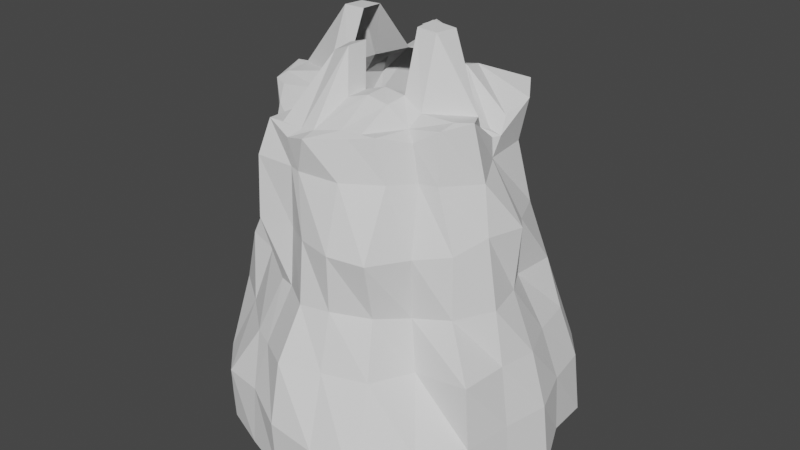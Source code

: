# Source: Tutorial_FloatingIsland.blend  (saved by Blender 3.4.6; exported with 4.5.12 LTS)
import bpy
from mathutils import Matrix  # noqa: F401  (used for matrix-valued properties, if any)

bpy.ops.wm.read_factory_settings(use_empty=True)
scene = bpy.context.scene
scene.name = 'Scene'

# ---- collections
col_collection = bpy.data.collections.new('Collection'); scene.collection.children.link(col_collection)

# ---- world
world_world = bpy.data.worlds.new('World'); scene.world = world_world
world_world.use_nodes = True; world_world.node_tree.nodes.clear()
_N = world_world.node_tree.nodes; _L = world_world.node_tree.links
n0 = _N.new('ShaderNodeOutputWorld'); n0.name = 'World Output'; n0.location = (300, 300)
n1 = _N.new('ShaderNodeBackground'); n1.name = 'Background'; n1.location = (10, 300)
n1.inputs[0].default_value = (0.05088, 0.05088, 0.05088, 1.0)
_L.new(n1.outputs[0], n0.inputs[0])
n0.is_active_output = True
world_world.color = (0.05088, 0.05088, 0.05088)
world_world.use_sun_shadow = False
world_world.sun_shadow_jitter_overblur = 0.0

# ---- meshes
me_cylinder = bpy.data.meshes.new('Cylinder')
me_cylinder.from_pydata([(0.0001131, 1.023, -1.047), (0.5162, 0.901, -1.031), (0.9169, 0.5384, -1.049), (1.062, -0.006967, -1.052), (0.9165, -0.5397, -1.094), (0.574, -0.9792, -1.092), (0.01234, -1.021, -0.9947), (-0.4835, -0.8447, -0.9751), (-0.8991, -0.5113, -1.051), (-1.008, -0.001131, -1.018), (-0.8654, 0.5051, -0.987), (-0.5288, 0.8965, -1.056), (-0.3687, 0.01511, 1.233), (-0.0581, 0.6762, 0.7577), (-0.3736, 0.3657, 0.8584), (0.2637, 0.5596, 0.7152), (-0.336, -0.3289, 0.7894), (0.5846, 0.3547, 0.8427), (0.5161, 0.02784, 0.7639), (0.5688, 0.05816, 0.7147), (0.261, 0.3471, 0.9592), (0.5245, -0.3107, 0.8476), (0.3428, 0.0387, 1.238), (0.2875, -0.5078, 0.8156), (0.3263, -0.3072, 0.8097), (-0.03165, -0.6822, 0.7817), (-0.3288, -0.604, 0.7955), (-0.04923, 0.613, 0.7618), (-0.5276, -0.34, 0.7506), (-0.002559, -0.3776, 0.9184), (-0.7452, 0.02911, 0.8478), (-0.04756, 0.3841, 1.128), (-0.5103, 0.3285, 0.7449), (-0.03094, -0.599, 0.8026), (-0.3614, 0.6296, 0.9071), (0.0007092, 1.015, -0.7157), (-0.007411, 0.8732, -0.3597), (-0.01843, 0.7325, -0.06617), (-0.06247, 0.6202, 0.2887), (-0.06155, 0.6955, 0.5688), (0.2949, 0.5999, 0.5678), (0.2415, 0.5037, 0.3298), (0.2525, 0.6061, -0.09445), (0.4022, 0.7525, -0.411), (0.4935, 0.8901, -0.704), (-0.5276, 0.8935, -0.7329), (-0.4023, 0.7826, -0.3506), (-0.3489, 0.693, -0.051), (-0.3701, 0.6632, 0.2732), (-0.381, 0.6294, 0.5712), (0.5438, 0.3344, 0.6033), (0.6248, 0.3543, 0.2689), (0.713, 0.4248, -0.07141), (0.7905, 0.4726, -0.3847), (0.8851, 0.5174, -0.6848), (0.5893, 0.04028, 0.606), (0.7909, 0.03731, 0.2887), (0.7849, -0.00363, -0.05838), (0.9275, -0.0093, -0.377), (1.017, -0.003222, -0.6902), (0.5416, -0.343, 0.5756), (0.6758, -0.3875, 0.253), (0.6952, -0.4087, -0.08967), (0.8673, -0.5121, -0.3699), (0.9037, -0.5299, -0.7175), (0.3471, -0.5033, 0.5818), (0.3856, -0.7157, 0.2345), (0.3718, -0.6405, -0.0973), (0.4433, -0.7649, -0.3903), (0.5756, -1.04, -0.8448), (-0.09131, -0.6571, 0.5864), (-0.01002, -0.733, 0.2586), (0.005255, -0.7811, -0.08769), (-0.01595, -0.9383, -0.375), (0.006176, -1.031, -0.6961), (-0.3619, -0.6655, 0.6048), (-0.3557, -0.6887, 0.2602), (-0.2708, -0.6323, -0.0977), (-0.3418, -0.7597, -0.3923), (-0.489, -0.8555, -0.6675), (-0.5618, -0.311, 0.6273), (-0.5479, -0.3921, 0.2989), (-0.7127, -0.4118, -0.05622), (-0.8197, -0.3831, -0.3923), (-0.8808, -0.4308, -0.6927), (-0.7017, 0.03049, 0.6121), (-0.6503, 0.06275, 0.2777), (-0.7744, 0.04525, -0.05567), (-0.9306, 0.005521, -0.3657), (-1.015, -0.0002307, -0.6825), (-0.51, 0.3947, 0.626), (-0.6571, 0.2459, 0.2471), (-0.6112, 0.2361, -0.06864), (-0.7513, 0.3969, -0.3689), (-0.8841, 0.5172, -0.696), (-0.6707, 0.02223, 0.8505), (-0.5079, -0.5095, -0.9949), (-0.498, -0.0008952, -0.9568), (-0.5132, 0.525, -1.014), (0.01083, -0.8856, -1.001), (-0.001176, 8.72e-05, -0.9673), (0.002101, -0.505, -0.966), (-0.0004303, 0.5051, -0.9772), (-0.001788, 0.9075, -1.067), (0.543, -0.5552, -1.047), (0.5009, -0.0006873, -0.9895), (0.5315, 0.5335, -1.014), (-0.8789, 0.01394, -1.071), (-0.1305, 0.6355, 0.7888), (-0.2283, 0.6476, 0.8669), (-0.1115, -0.6044, 0.7872), (-0.237, -0.6025, 0.7974), (-0.09732, -0.2629, 1.132), (-0.2077, -0.2454, 1.083), (-0.09931, 0.4925, 0.9467), (-0.2251, 0.491, 0.9412), (-0.24, 0.01509, 1.235), (0.2011, 0.03517, 1.252), (0.1931, 0.5326, 0.7429), (0.08969, 0.5307, 0.7618), (0.1326, 0.3363, 0.9364), (0.0663, 0.3771, 1.095), (0.2111, -0.5245, 0.8185), (0.107, -0.5487, 0.8222), (0.2129, -0.3302, 0.9148), (0.09718, -0.3417, 0.9427), (-0.04825, 0.2605, 1.13), (0.276, 0.2269, 0.9861), (0.3802, 0.1327, 0.8844), (0.5613, 0.1823, 0.7939), (0.5378, 0.08098, 0.744), (-0.3731, 0.2539, 0.8958), (-0.3665, 0.1437, 1.226), (-0.6175, 0.2148, 0.7848), (-0.6632, 0.1416, 0.8022), (-0.09926, 0.3687, 0.9465), (-0.2245, 0.3677, 0.9396), (-0.2391, 0.1447, 1.231), (0.1431, 0.2302, 1.005), (0.2405, 0.1329, 0.9106), (0.0679, 0.2628, 1.127), (-0.002148, -0.2456, 0.9209), (0.3164, -0.08453, 1.238), (0.3378, -0.222, 0.8669), (0.571, -0.07108, 0.8638), (0.543, -0.2244, 0.8727), (-0.3773, -0.1136, 0.8993), (-0.3558, -0.2196, 0.8352), (-0.6599, -0.1436, 0.8443), (-0.574, -0.2601, 0.8201), (-0.09744, -0.13, 1.132), (-0.2521, -0.1168, 0.9104), (-0.2143, -0.12, 1.094), (0.1989, -0.08511, 1.243), (0.2215, -0.2094, 0.93), (0.09779, -0.2125, 0.9482), (-0.5047, -0.3429, -0.9701), (-0.5008, -0.1726, -0.9576), (0.0007645, -0.3404, -0.965), (-0.0004332, -0.1722, -0.9657), (0.5154, -0.3502, -0.9936), (0.504, -0.1738, -0.9859), (0.9155, -0.3669, -1.095), (0.9277, -0.1886, -1.082), (-0.9051, -0.3531, -1.029), (-0.8918, -0.1797, -1.06), (-0.4965, 0.168, -0.9628), (-0.5031, 0.3451, -0.9838), (-0.001114, 0.168, -0.9674), (-0.0007325, 0.3349, -0.9662), (0.5009, 0.1668, -0.987), (0.5054, 0.3372, -0.9852), (0.876, 0.1656, -1.043), (0.8807, 0.3535, -1.044), (-0.855, 0.1648, -1.018), (-0.8598, 0.3321, -0.9801), (0.3889, -0.9833, -1.058), (0.1913, -0.9435, -1.011), (0.3342, -0.0007034, -0.9856), (0.167, -0.0002456, -0.9791), (0.3497, -0.5296, -0.9918), (0.1726, -0.513, -0.9701), (0.3363, 0.5097, -0.9852), (0.168, 0.5081, -0.9833), (0.339, 0.8844, -1.053), (0.1593, 0.8989, -1.063), (0.3357, -0.1728, -0.9798), (0.1684, -0.1726, -0.9743), (0.3381, -0.3417, -0.9714), (0.1698, -0.3408, -0.9681), (0.3341, 0.3349, -0.9745), (0.1666, 0.3346, -0.9707), (0.3336, 0.1669, -0.9816), (0.1664, 0.1676, -0.9769), (-0.2606, 0.957, -1.052), (-0.1805, -0.8705, -1.001), (-0.3282, -0.8588, -0.9857), (-0.1686, 0.8842, -1.053), (-0.3416, 0.8901, -1.062), (-0.1667, -0.5029, -0.9671), (-0.3368, -0.5049, -0.9771), (-0.1673, 5.434e-05, -0.9568), (-0.3327, -0.0004789, -0.9512), (-0.1672, 0.5076, -0.9799), (-0.3417, 0.5183, -0.9984), (-0.1678, -0.172, -0.9585), (-0.3345, -0.1721, -0.9546), (-0.1674, -0.3399, -0.9623), (-0.3351, -0.3396, -0.9613), (-0.1645, 0.3351, -0.9598), (-0.3321, 0.3388, -0.9655), (-0.1659, 0.1679, -0.9561), (-0.3304, 0.1674, -0.9529), (-0.6934, -0.4984, -1.053), (-0.5185, 0.7215, -1.065), (-0.1622, -0.7899, -1.001), (-0.1664, -0.5844, -0.9711), (0.3941, -0.8759, -1.046), (0.5856, 0.1672, -0.9917), (0.8074, 0.1748, -1.049), (0.9053, 0.008606, -1.086), (0.6139, -0.0005979, -0.9926), (-0.0003644, 0.6445, -1.002), (-0.5013, -0.6085, -1.016), (-0.3297, -0.7064, -1.018), (0.1931, -0.8686, -1.001), (0.1774, -0.6127, -0.9814), (0.7564, 0.3646, -1.07), (-0.7501, 0.351, -1.027), (0.6916, 0.561, -1.089), (0.004383, -0.6414, -0.977), (-0.1698, 0.6054, -0.9988), (-0.175, 0.8648, -1.065), (0.3409, 0.7834, -1.057), (-0.6132, 0.1694, -0.9864), (-0.8119, 0.1801, -1.037), (0.8391, -0.1703, -1.094), (0.5963, -0.1766, -0.9963), (-0.347, 0.8016, -1.07), (0.1689, 0.593, -0.9967), (0.1715, 0.8588, -1.072), (-0.6571, 0.5328, -1.051), (0.5372, 0.7011, -1.06), (-0.6157, -0.1745, -0.9968), (-0.8433, -0.1664, -1.079), (0.778, -0.3481, -1.099), (-0.6444, -8.156e-05, -0.999), (0.5801, -0.7792, -1.099), (-0.7775, -0.3391, -1.073), (0.7206, -0.5336, -1.113), (0.7458, -0.7758, -1.113), (0.3905, -0.3525, 0.7654), (0.7318, -0.7393, -0.7266), (0.548, -0.5162, -0.4069), (0.4848, -0.4667, -0.1302), (0.496, -0.4881, 0.2169), (0.4346, -0.3601, 0.5672), (0.648, -0.6581, -1.113), (0.2826, -1.015, -1.041), (0.1697, -0.5754, 0.8012), (0.2741, -1.026, -0.7411), (0.2053, -0.8544, -0.3834), (0.1759, -0.7498, -0.0803), (0.1839, -0.7651, 0.2449), (0.1501, -0.6322, 0.5833), (-0.247, -0.9335, -0.9927), (-0.1622, -0.6512, 0.7469), (-0.2401, -0.9098, -0.6518), (-0.2181, -0.8178, -0.3967), (-0.1661, -0.6684, -0.08981), (-0.1659, -0.6393, 0.2423), (-0.1549, -0.6401, 0.5891), (-0.69, -0.6822, -1.013), (-0.4426, -0.3868, 0.7219), (-0.6727, -0.6712, -0.6673), (-0.577, -0.5617, -0.3844), (-0.5147, -0.4656, -0.07186), (-0.5032, -0.4798, 0.3036), (-0.4784, -0.4372, 0.6099), (-0.5911, -0.5594, -1.033), (-0.971, -0.2681, -1.037), (-0.6728, -0.2139, 0.8226), (-0.8423, -0.2643, -0.6487), (-0.8396, -0.2656, -0.4467), (-0.8032, -0.2267, -0.04731), (-0.6364, -0.2044, 0.3247), (-0.6037, -0.2084, 0.6084), (-0.9229, 0.2462, -0.9806), (-0.6809, 0.1727, 0.7941), (-0.9293, 0.2523, -0.6859), (-0.8199, 0.2119, -0.3465), (-0.6572, 0.1463, -0.06293), (-0.6252, 0.154, 0.2683), (-0.6999, 0.1421, 0.5953), (-0.7095, 0.7082, -1.032), (-0.46, 0.42, 0.7343), (-0.7171, 0.7143, -0.7269), (-0.5916, 0.5961, -0.3716), (-0.4529, 0.505, -0.06384), (-0.4688, 0.5381, 0.2847), (-0.4572, 0.4077, 0.6272), (-0.1695, 0.6769, 0.8072), (-0.2585, 0.9518, -0.7178), (-0.2408, 0.8308, -0.3537), (-0.2083, 0.7732, -0.07797), (-0.2177, 0.7879, 0.2861), (-0.1655, 0.7123, 0.5855), (0.9905, -0.2719, -1.087), (0.6233, -0.1739, 0.8746), (0.957, -0.2647, -0.6972), (0.8883, -0.2317, -0.3726), (0.8259, -0.2181, -0.07128), (0.7426, -0.1882, 0.3028), (0.6776, -0.1401, 0.559), (0.9511, 0.2518, -1.014), (0.5915, 0.1007, 0.7163), (0.9321, 0.2495, -0.6769), (0.8306, 0.2258, -0.3863), (0.6911, 0.1696, -0.07411), (0.7236, 0.1265, 0.2833), (0.5757, 0.05728, 0.6044), (0.7521, 0.7493, -1.06), (0.4837, 0.5118, 0.8866), (0.7256, 0.7334, -0.7103), (0.6532, 0.6444, -0.3719), (0.5394, 0.5005, -0.08551), (0.4298, 0.471, 0.2775), (0.4058, 0.4773, 0.6159), (0.6151, 0.6336, -1.081), (0.2551, 0.9638, -1.048), (0.112, 0.6325, 0.6982), (0.2678, 0.9284, -0.701), (0.1959, 0.6919, -0.3742), (0.09016, 0.6029, -0.08939), (0.03511, 0.5819, 0.3434), (0.165, 0.6942, 0.5411), (-0.5945, 0.6261, -1.059)], [(164, 280), (165, 280), (196, 265), (195, 265), (177, 258), (176, 258), (184, 329), (185, 329), (174, 287), (175, 287), (172, 314), (173, 314), (163, 307), (162, 307), (149, 281), (148, 281), (134, 288), (133, 288), (110, 266), (111, 266), (123, 259), (122, 259), (144, 308), (145, 308), (130, 315), (129, 315), (119, 330), (118, 330), (108, 301), (109, 301)], [(306, 301, 13, 39), (320, 315, 19, 55), (313, 308, 21, 60), (256, 251, 23, 65), (264, 259, 25, 70), (271, 266, 26, 75), (278, 273, 28, 80), (286, 281, 30, 85), (293, 288, 32, 90), (300, 295, 34, 49), (335, 330, 15, 40), (327, 322, 17, 50), (13, 301, 34, 109, 108, 27), (321, 323, 54, 2), (323, 324, 53, 54), (324, 325, 52, 53), (325, 326, 51, 52), (326, 327, 50, 51), (329, 331, 44, 1), (331, 332, 43, 44), (332, 333, 42, 43), (333, 334, 41, 42), (334, 335, 40, 41), (294, 296, 45, 11), (296, 297, 46, 45), (297, 298, 47, 46), (298, 299, 48, 47), (299, 300, 49, 48), (287, 289, 94, 10), (289, 290, 93, 94), (290, 291, 92, 93), (291, 292, 91, 92), (292, 293, 90, 91), (280, 282, 89, 9), (282, 283, 88, 89), (283, 284, 87, 88), (284, 285, 86, 87), (285, 286, 85, 86), (272, 274, 84, 8), (274, 275, 83, 84), (275, 276, 82, 83), (276, 277, 81, 82), (277, 278, 80, 81), (265, 267, 79, 7), (267, 268, 78, 79), (268, 269, 77, 78), (269, 270, 76, 77), (270, 271, 75, 76), (258, 260, 74, 6), (260, 261, 73, 74), (261, 262, 72, 73), (262, 263, 71, 72), (263, 264, 70, 71), (250, 252, 69, 5), (252, 253, 68, 69), (253, 254, 67, 68), (254, 255, 66, 67), (255, 256, 65, 66), (307, 309, 64, 4), (309, 310, 63, 64), (310, 311, 62, 63), (311, 312, 61, 62), (312, 313, 60, 61), (314, 316, 59, 3), (316, 317, 58, 59), (317, 318, 57, 58), (318, 319, 56, 57), (319, 320, 55, 56), (11, 45, 302, 194), (302, 303, 36, 35), (303, 304, 37, 36), (304, 305, 38, 37), (305, 306, 39, 38), (17, 322, 15, 20), (19, 315, 17, 129, 130, 18), (21, 308, 19, 18, 144, 145), (23, 251, 21, 24), (25, 33, 110, 111, 26, 266), (6, 265, 7, 196, 195, 99), (250, 5, 247, 257), (3, 307, 4, 162, 163, 220), (2, 314, 3, 220, 172, 173), (321, 2, 229, 328), (194, 198, 11), (31, 27, 108, 114), (136, 115, 14, 131), (151, 116, 12, 146), (111, 113, 16, 26), (115, 109, 34, 14), (27, 119, 118, 15, 330, 13), (33, 25, 259, 23, 122, 123), (140, 121, 31, 126), (125, 29, 33, 123), (121, 119, 27, 31), (129, 17, 20, 127), (145, 143, 24, 21), (14, 34, 295, 32), (131, 14, 32, 133), (146, 12, 95, 148), (26, 16, 28, 273), (95, 134, 133, 32, 288, 30), (28, 149, 148, 95, 30, 281), (166, 97, 246, 234), (11, 214, 336, 294), (96, 223, 279, 213), (156, 96, 213, 248), (212, 202, 97, 166), (99, 177, 176, 5, 258, 6), (198, 238, 214, 11), (200, 224, 223, 96), (103, 0, 329, 1, 184, 185), (208, 200, 156), (193, 179, 100, 168), (183, 102, 222, 239), (181, 226, 230, 101), (189, 181, 101, 158), (173, 227, 229, 2), (162, 4, 249, 245), (10, 175, 174, 107, 9, 287), (107, 165, 164, 8, 280, 9), (114, 108, 109, 115), (33, 29, 112, 110), (110, 112, 113, 111), (126, 31, 114, 135), (135, 114, 115, 136), (20, 15, 118, 120), (120, 118, 119, 121), (24, 124, 122, 23), (124, 125, 123, 122), (142, 22, 117, 153), (127, 20, 120, 138), (138, 120, 121, 140), (22, 128, 139, 117), (128, 127, 138, 139), (12, 132, 134, 95), (132, 131, 133, 134), (18, 130, 128, 22), (130, 129, 127, 128), (116, 137, 132, 12), (137, 136, 131, 132), (124, 154, 155, 125), (24, 143, 154, 124), (143, 142, 153, 154), (112, 150, 152, 113), (29, 141, 150, 112), (16, 147, 149, 28), (147, 146, 148, 149), (18, 22, 142, 144), (144, 142, 143, 145), (125, 155, 141, 29), (113, 152, 147, 16), (152, 151, 146, 147), (220, 163, 236), (163, 162, 245, 236), (179, 187, 159, 100), (187, 189, 158, 159), (202, 206, 157, 97), (206, 208, 156, 157), (97, 157, 243, 246), (157, 156, 243), (220, 219, 172), (172, 219, 227, 173), (183, 191, 169, 102), (191, 193, 168, 169), (204, 210, 167), (210, 212, 166, 167), (98, 167, 228, 241), (167, 234, 235, 228), (171, 170, 192, 190), (190, 192, 193, 191), (106, 171, 182), (182, 190, 191, 183), (161, 160, 188, 186), (186, 188, 189, 187), (105, 161, 186, 178), (178, 186, 187, 179), (160, 104, 180), (188, 180, 181, 189), (104, 247, 217, 180), (180, 217, 225, 226), (106, 182, 233, 242), (182, 239, 240, 233), (170, 105, 178, 192), (192, 178, 179, 193), (169, 168, 211, 209), (209, 211, 212, 210), (102, 169, 209, 203), (203, 209, 210, 204), (159, 158, 207, 205), (205, 207, 208, 206), (100, 159, 205, 201), (201, 205, 206, 202), (158, 101, 199, 207), (207, 199, 200, 208), (101, 230, 216, 199), (199, 216, 200), (103, 232, 197), (197, 232, 238, 198), (168, 100, 201, 211), (211, 201, 202, 212), (0, 103, 197, 194), (194, 197, 198), (248, 213, 8, 164), (156, 200, 96), (245, 249, 104, 160), (233, 240, 185, 184), (239, 182, 183), (242, 328, 229, 106), (229, 227, 171, 106), (242, 233, 184, 1), (279, 223, 7, 272), (223, 224, 196, 7), (228, 235, 174, 175), (234, 167, 166), (227, 219, 218, 171), (171, 218, 170), (238, 232, 231, 204), (204, 231, 203), (217, 247, 5, 176), (241, 336, 214, 98), (219, 220, 221, 218), (218, 221, 105, 170), (241, 228, 175, 10), (226, 181, 180), (225, 217, 176, 177), (214, 238, 204, 98), (230, 226, 225, 99), (99, 225, 177), (232, 103, 222, 231), (231, 222, 102, 203), (249, 257, 247, 104), (234, 246, 107, 235), (235, 107, 174), (243, 156, 248, 244), (244, 248, 164, 165), (239, 222, 103, 240), (240, 103, 185), (236, 245, 160, 237), (237, 160, 161), (200, 216, 215, 224), (224, 215, 195, 196), (220, 236, 237, 221), (221, 237, 161, 105), (246, 243, 244, 107), (107, 244, 165), (167, 98, 204), (182, 171, 190), (180, 188, 160), (216, 230, 99, 215), (215, 99, 195), (4, 250, 257, 249), (61, 60, 256, 255), (62, 61, 255, 254), (63, 62, 254, 253), (64, 63, 253, 252), (4, 64, 252, 250), (60, 21, 251, 256), (66, 65, 264, 263), (67, 66, 263, 262), (68, 67, 262, 261), (69, 68, 261, 260), (5, 69, 260, 258), (65, 23, 259, 264), (71, 70, 271, 270), (72, 71, 270, 269), (73, 72, 269, 268), (74, 73, 268, 267), (6, 74, 267, 265), (70, 25, 266, 271), (213, 279, 272, 8), (76, 75, 278, 277), (77, 76, 277, 276), (78, 77, 276, 275), (79, 78, 275, 274), (7, 79, 274, 272), (75, 26, 273, 278), (81, 80, 286, 285), (82, 81, 285, 284), (83, 82, 284, 283), (84, 83, 283, 282), (8, 84, 282, 280), (80, 28, 281, 286), (86, 85, 293, 292), (87, 86, 292, 291), (88, 87, 291, 290), (89, 88, 290, 289), (9, 89, 289, 287), (85, 30, 288, 293), (91, 90, 300, 299), (92, 91, 299, 298), (93, 92, 298, 297), (94, 93, 297, 296), (10, 94, 296, 294), (90, 32, 295, 300), (48, 49, 306, 305), (47, 48, 305, 304), (46, 47, 304, 303), (45, 46, 303, 302), (49, 34, 301, 306), (194, 302, 35, 0), (56, 55, 313, 312), (57, 56, 312, 311), (58, 57, 311, 310), (59, 58, 310, 309), (3, 59, 309, 307), (55, 19, 308, 313), (51, 50, 320, 319), (52, 51, 319, 318), (53, 52, 318, 317), (54, 53, 317, 316), (2, 54, 316, 314), (50, 17, 315, 320), (1, 321, 328, 242), (41, 40, 327, 326), (42, 41, 326, 325), (43, 42, 325, 324), (44, 43, 324, 323), (1, 44, 323, 321), (40, 15, 322, 327), (38, 39, 335, 334), (37, 38, 334, 333), (36, 37, 333, 332), (35, 36, 332, 331), (0, 35, 331, 329), (39, 13, 330, 335), (294, 336, 241, 10)])
_uv = me_cylinder.uv_layers.new(name='UVMap')
_uv.uv.foreach_set('vector', [0.04136, 0.9003, 0.04136, 0.9804, 7.451e-08, 0.9804, 7.451e-08, 0.9003, 0.7917, 0.9003, 0.7917, 0.9804, 0.75, 0.9804, 0.75, 0.9003, 0.7083, 0.9003, 0.7083, 0.9804, 0.6667, 0.9804, 0.6667, 0.9003, 0.625, 0.9003, 0.625, 0.9804, 0.5833, 0.9804, 0.5833, 0.9003, 0.5417, 0.9003, 0.5417, 0.9804, 0.5, 0.9804, 0.5, 0.9003, 0.4585, 0.9003, 0.4585, 0.9804, 0.4167, 0.9804, 0.4167, 0.9003, 0.375, 0.9003, 0.375, 0.9804, 0.3333, 0.9804, 0.3333, 0.9003, 0.2917, 0.9003, 0.2917, 0.9804, 0.25, 0.9804, 0.25, 0.9003, 0.2083, 0.9003, 0.2083, 0.9804, 0.1667, 0.9804, 0.1667, 0.9003, 0.125, 0.9003, 0.125, 0.9804, 0.08333, 0.9804, 0.08333, 0.9003, 0.9583, 0.9003, 0.9583, 0.9804, 0.9167, 0.9804, 0.9167, 0.9003, 0.875, 0.9003, 0.875, 0.9804, 0.8333, 0.9804, 0.8333, 0.9003, 7.451e-08, 0.9804, 0.04136, 0.9804, 0.08333, 0.9804, 0.2246, 0.9804, 0.3635, 0.9804, 0.5, 0.9804, 0.875, 0.5, 0.875, 0.5801, 0.8333, 0.5801, 0.8333, 0.5, 0.875, 0.5801, 0.875, 0.6601, 0.8333, 0.6601, 0.8333, 0.5801, 0.875, 0.6601, 0.875, 0.7402, 0.8333, 0.7402, 0.8333, 0.6601, 0.875, 0.7402, 0.875, 0.8202, 0.8333, 0.8202, 0.8333, 0.7402, 0.875, 0.8202, 0.875, 0.9003, 0.8333, 0.9003, 0.8333, 0.8202, 0.9583, 0.5, 0.9583, 0.5801, 0.9167, 0.5801, 0.9167, 0.5, 0.9583, 0.5801, 0.9583, 0.6601, 0.9167, 0.6601, 0.9167, 0.5801, 0.9583, 0.6601, 0.9583, 0.7402, 0.9167, 0.7402, 0.9167, 0.6601, 0.9583, 0.7402, 0.9583, 0.8202, 0.9167, 0.8202, 0.9167, 0.7402, 0.9583, 0.8202, 0.9583, 0.9003, 0.9167, 0.9003, 0.9167, 0.8202, 0.125, 0.5, 0.125, 0.5801, 0.08333, 0.5801, 0.08333, 0.5, 0.125, 0.5801, 0.125, 0.6601, 0.08333, 0.6601, 0.08333, 0.5801, 0.125, 0.6601, 0.125, 0.7402, 0.08333, 0.7402, 0.08333, 0.6601, 0.125, 0.7402, 0.125, 0.8202, 0.08333, 0.8202, 0.08333, 0.7402, 0.125, 0.8202, 0.125, 0.9003, 0.08333, 0.9003, 0.08333, 0.8202, 0.2083, 0.5, 0.2083, 0.5801, 0.1667, 0.5801, 0.1667, 0.5, 0.2083, 0.5801, 0.2083, 0.6601, 0.1667, 0.6601, 0.1667, 0.5801, 0.2083, 0.6601, 0.2083, 0.7402, 0.1667, 0.7402, 0.1667, 0.6601, 0.2083, 0.7402, 0.2083, 0.8202, 0.1667, 0.8202, 0.1667, 0.7402, 0.2083, 0.8202, 0.2083, 0.9003, 0.1667, 0.9003, 0.1667, 0.8202, 0.2917, 0.5, 0.2917, 0.5801, 0.25, 0.5801, 0.25, 0.5, 0.2917, 0.5801, 0.2917, 0.6601, 0.25, 0.6601, 0.25, 0.5801, 0.2917, 0.6601, 0.2917, 0.7402, 0.25, 0.7402, 0.25, 0.6601, 0.2917, 0.7402, 0.2917, 0.8202, 0.25, 0.8202, 0.25, 0.7402, 0.2917, 0.8202, 0.2917, 0.9003, 0.25, 0.9003, 0.25, 0.8202, 0.375, 0.5, 0.375, 0.5801, 0.3333, 0.5801, 0.3333, 0.5, 0.375, 0.5801, 0.375, 0.6601, 0.3333, 0.6601, 0.3333, 0.5801, 0.375, 0.6601, 0.375, 0.7402, 0.3333, 0.7402, 0.3333, 0.6601, 0.375, 0.7402, 0.375, 0.8202, 0.3333, 0.8202, 0.3333, 0.7402, 0.375, 0.8202, 0.375, 0.9003, 0.3333, 0.9003, 0.3333, 0.8202, 0.4585, 0.5, 0.4585, 0.5801, 0.4167, 0.5801, 0.4167, 0.5, 0.4585, 0.5801, 0.4585, 0.6601, 0.4167, 0.6601, 0.4167, 0.5801, 0.4585, 0.6601, 0.4585, 0.7402, 0.4167, 0.7402, 0.4167, 0.6601, 0.4585, 0.7402, 0.4585, 0.8202, 0.4167, 0.8202, 0.4167, 0.7402, 0.4585, 0.8202, 0.4585, 0.9003, 0.4167, 0.9003, 0.4167, 0.8202, 0.5417, 0.5, 0.5417, 0.5801, 0.5, 0.5801, 0.5, 0.5, 0.5417, 0.5801, 0.5417, 0.6601, 0.5, 0.6601, 0.5, 0.5801, 0.5417, 0.6601, 0.5417, 0.7402, 0.5, 0.7402, 0.5, 0.6601, 0.5417, 0.7402, 0.5417, 0.8202, 0.5, 0.8202, 0.5, 0.7402, 0.5417, 0.8202, 0.5417, 0.9003, 0.5, 0.9003, 0.5, 0.8202, 0.625, 0.5, 0.625, 0.5801, 0.5833, 0.5801, 0.5833, 0.5, 0.625, 0.5801, 0.625, 0.6601, 0.5833, 0.6601, 0.5833, 0.5801, 0.625, 0.6601, 0.625, 0.7402, 0.5833, 0.7402, 0.5833, 0.6601, 0.625, 0.7402, 0.625, 0.8202, 0.5833, 0.8202, 0.5833, 0.7402, 0.625, 0.8202, 0.625, 0.9003, 0.5833, 0.9003, 0.5833, 0.8202, 0.7083, 0.5, 0.7083, 0.5801, 0.6667, 0.5801, 0.6667, 0.5, 0.7083, 0.5801, 0.7083, 0.6601, 0.6667, 0.6601, 0.6667, 0.5801, 0.7083, 0.6601, 0.7083, 0.7402, 0.6667, 0.7402, 0.6667, 0.6601, 0.7083, 0.7402, 0.7083, 0.8202, 0.6667, 0.8202, 0.6667, 0.7402, 0.7083, 0.8202, 0.7083, 0.9003, 0.6667, 0.9003, 0.6667, 0.8202, 0.7917, 0.5, 0.7917, 0.5801, 0.75, 0.5801, 0.75, 0.5, 0.7917, 0.5801, 0.7917, 0.6601, 0.75, 0.6601, 0.75, 0.5801, 0.7917, 0.6601, 0.7917, 0.7402, 0.75, 0.7402, 0.75, 0.6601, 0.7917, 0.7402, 0.7917, 0.8202, 0.75, 0.8202, 0.75, 0.7402, 0.7917, 0.8202, 0.7917, 0.9003, 0.75, 0.9003, 0.75, 0.8202, 0.08333, 0.5, 0.08333, 0.5801, 0.04136, 0.5801, 0.05395, 0.5, 0.04136, 0.5801, 0.04136, 0.6601, 7.451e-08, 0.6601, 7.451e-08, 0.5801, 0.04136, 0.6601, 0.04136, 0.7402, 7.451e-08, 0.7402, 7.451e-08, 0.6601, 0.04136, 0.7402, 0.04136, 0.8202, 7.451e-08, 0.8202, 7.451e-08, 0.7402, 0.04136, 0.8202, 0.04136, 0.9003, 7.451e-08, 0.9003, 7.451e-08, 0.8202, 0.8333, 0.9804, 0.875, 0.9804, 0.9167, 0.9804, 0.6925, 0.9804, 0.75, 0.9804, 0.7917, 0.9804, 0.8333, 0.9804, 0.7954, 0.9804, 0.7564, 0.9804, 0.7165, 0.9804, 0.6667, 0.9804, 0.7083, 0.9804, 0.75, 0.9804, 0.7165, 0.9804, 0.7007, 0.9804, 0.6841, 0.9804, 0.5833, 0.9804, 0.625, 0.9804, 0.6667, 0.9804, 0.5962, 0.9804, 0.5, 0.9804, 0.5, 0.9804, 0.4727, 0.9804, 0.4449, 0.9804, 0.4167, 0.9804, 0.4585, 0.9804, 0.5, 0.5, 0.4585, 0.5, 0.4167, 0.5, 0.4444, 0.5, 0.4722, 0.5, 0.5, 0.5, 0.625, 0.5, 0.5833, 0.5, 0.5903, 0.5, 0.6094, 0.5, 0.75, 0.5, 0.7083, 0.5, 0.6667, 0.5, 0.6829, 0.5, 0.6995, 0.5, 0.7165, 0.5, 0.8333, 0.5, 0.7917, 0.5, 0.75, 0.5, 0.7165, 0.5, 0.7554, 0.5, 0.7944, 0.5, 0.875, 0.5, 0.8333, 0.5, 0.7467, 0.5, 0.7631, 0.5, 0.05395, 0.5, 0.2302, 0.5, 0.08093, 0.5, 0.5, 0.9804, 0.5, 0.9804, 0.3635, 0.9804, 0.4369, 0.9804, 0.3873, 0.9804, 0.3728, 0.9804, 0.3075, 0.9804, 0.3295, 0.9804, 0.4234, 0.9804, 0.4174, 0.9804, 0.375, 0.9804, 0.3841, 0.9804, 0.4449, 0.9804, 0.4364, 0.9804, 0.4038, 0.9804, 0.4167, 0.9804, 0.3728, 0.9804, 0.2246, 0.9804, 0.08333, 0.9804, 0.3075, 0.9804, 0.5, 0.9804, 0.6248, 0.9804, 0.7637, 0.9804, 0.9167, 0.9804, 0.4583, 0.9804, 7.451e-08, 0.9804, 0.5, 0.9804, 0.5, 0.9804, 0.5417, 0.9804, 0.5833, 0.9804, 0.5527, 0.9804, 0.525, 0.9804, 0.5511, 0.9804, 0.5576, 0.9804, 0.5, 0.9804, 0.5, 0.9804, 0.5288, 0.9804, 0.5, 0.9804, 0.5, 0.9804, 0.525, 0.9804, 0.5576, 0.9804, 0.6248, 0.9804, 0.5, 0.9804, 0.5, 0.9804, 0.7954, 0.9804, 0.8333, 0.9804, 0.6925, 0.9804, 0.6705, 0.9804, 0.6841, 0.9804, 0.6063, 0.9804, 0.5962, 0.9804, 0.6667, 0.9804, 0.3075, 0.9804, 0.08333, 0.9804, 0.125, 0.9804, 0.1667, 0.9804, 0.3295, 0.9804, 0.3075, 0.9804, 0.1667, 0.9804, 0.2046, 0.9804, 0.3841, 0.9804, 0.375, 0.9804, 0.2835, 0.9804, 0.2993, 0.9804, 0.4167, 0.9804, 0.4038, 0.9804, 0.3333, 0.9804, 0.375, 0.9804, 0.2835, 0.9804, 0.2436, 0.9804, 0.2046, 0.9804, 0.1667, 0.9804, 0.2083, 0.9804, 0.25, 0.9804, 0.3333, 0.9804, 0.3159, 0.9804, 0.2993, 0.9804, 0.2835, 0.9804, 0.25, 0.9804, 0.2917, 0.9804, 0.3552, 0.5, 0.3768, 0.5, 0.3377, 0.5, 0.3226, 0.5, 0.09534, 0.5, 0.2094, 0.5, 0.2317, 0.5, 0.125, 0.5, 0.4044, 0.5, 0.4083, 0.5, 0.3915, 0.5, 0.3746, 0.5, 0.3954, 0.5, 0.4044, 0.5, 0.3746, 0.5, 0.3452, 0.5, 0.4035, 0.5, 0.4179, 0.5, 0.3768, 0.5, 0.3552, 0.5, 0.5, 0.5, 0.5278, 0.5, 0.5556, 0.5, 0.5833, 0.5, 0.5417, 0.5, 0.5, 0.5, 0.2302, 0.5, 0.274, 0.5, 0.2094, 0.5, 0.09534, 0.5, 0.4362, 0.5, 0.4412, 0.5, 0.4083, 0.5, 0.4044, 0.5, 0.5, 0.5, 7.451e-08, 0.5, 0.4583, 0.5, 0.9167, 0.5, 0.7778, 0.5, 0.6389, 0.5, 0.4303, 0.5, 0.4362, 0.5, 0.3954, 0.5, 0.5492, 0.5, 0.5417, 0.5, 0.5, 0.5, 0.5, 0.5, 0.5642, 0.5, 0.5, 0.5, 0.5, 0.5, 0.5804, 0.5, 0.5321, 0.5, 0.5311, 0.5, 0.5, 0.5, 0.5, 0.5, 0.5352, 0.5, 0.5321, 0.5, 0.5, 0.5, 0.5, 0.5, 0.7944, 0.5, 0.7496, 0.5, 0.7467, 0.5, 0.8333, 0.5, 0.6829, 0.5, 0.6667, 0.5, 0.6286, 0.5, 0.6562, 0.5, 0.1667, 0.5, 0.2056, 0.5, 0.2446, 0.5, 0.2835, 0.5, 0.25, 0.5, 0.2083, 0.5, 0.2835, 0.5, 0.3005, 0.5, 0.3171, 0.5, 0.3333, 0.5, 0.2917, 0.5, 0.25, 0.5, 0.4369, 0.9804, 0.3635, 0.9804, 0.2246, 0.9804, 0.3728, 0.9804, 0.5, 0.9804, 0.5, 0.9804, 0.4685, 0.9804, 0.4727, 0.9804, 0.4727, 0.9804, 0.4685, 0.9804, 0.4364, 0.9804, 0.4449, 0.9804, 0.5, 0.9804, 0.5, 0.9804, 0.4369, 0.9804, 0.4441, 0.9804, 0.4441, 0.9804, 0.4369, 0.9804, 0.3728, 0.9804, 0.3873, 0.9804, 0.6925, 0.9804, 0.9167, 0.9804, 0.7637, 0.9804, 0.6218, 0.9804, 0.6218, 0.9804, 0.7637, 0.9804, 0.6248, 0.9804, 0.5576, 0.9804, 0.5962, 0.9804, 0.5609, 0.9804, 0.5527, 0.9804, 0.5833, 0.9804, 0.5609, 0.9804, 0.5288, 0.9804, 0.525, 0.9804, 0.5527, 0.9804, 0.6159, 0.9804, 0.625, 0.9804, 0.5791, 0.9804, 0.5733, 0.9804, 0.6705, 0.9804, 0.6925, 0.9804, 0.6218, 0.9804, 0.6079, 0.9804, 0.6079, 0.9804, 0.6218, 0.9804, 0.5576, 0.9804, 0.5511, 0.9804, 0.625, 0.9804, 0.648, 0.9804, 0.5937, 0.9804, 0.5791, 0.9804, 0.648, 0.9804, 0.6705, 0.9804, 0.6079, 0.9804, 0.5937, 0.9804, 0.375, 0.9804, 0.352, 0.9804, 0.2436, 0.9804, 0.2835, 0.9804, 0.352, 0.9804, 0.3295, 0.9804, 0.2046, 0.9804, 0.2436, 0.9804, 0.7165, 0.9804, 0.7564, 0.9804, 0.648, 0.9804, 0.625, 0.9804, 0.7564, 0.9804, 0.7954, 0.9804, 0.6705, 0.9804, 0.648, 0.9804, 0.4174, 0.9804, 0.4021, 0.9804, 0.352, 0.9804, 0.375, 0.9804, 0.4021, 0.9804, 0.3873, 0.9804, 0.3295, 0.9804, 0.352, 0.9804, 0.5609, 0.9804, 0.5673, 0.9804, 0.5318, 0.9804, 0.5288, 0.9804, 0.5962, 0.9804, 0.6063, 0.9804, 0.5673, 0.9804, 0.5609, 0.9804, 0.6063, 0.9804, 0.6159, 0.9804, 0.5733, 0.9804, 0.5673, 0.9804, 0.4685, 0.9804, 0.4652, 0.9804, 0.4297, 0.9804, 0.4364, 0.9804, 0.5, 0.9804, 0.5, 0.9804, 0.4652, 0.9804, 0.4685, 0.9804, 0.4038, 0.9804, 0.3937, 0.9804, 0.3159, 0.9804, 0.3333, 0.9804, 0.3937, 0.9804, 0.3841, 0.9804, 0.2993, 0.9804, 0.3159, 0.9804, 0.7165, 0.9804, 0.625, 0.9804, 0.6159, 0.9804, 0.7007, 0.9804, 0.7007, 0.9804, 0.6159, 0.9804, 0.6063, 0.9804, 0.6841, 0.9804, 0.5288, 0.9804, 0.5318, 0.9804, 0.5, 0.9804, 0.5, 0.9804, 0.4364, 0.9804, 0.4297, 0.9804, 0.3937, 0.9804, 0.4038, 0.9804, 0.4297, 0.9804, 0.4234, 0.9804, 0.3841, 0.9804, 0.3937, 0.9804, 0.7165, 0.5, 0.6995, 0.5, 0.6828, 0.5, 0.6995, 0.5, 0.6829, 0.5, 0.6562, 0.5, 0.6828, 0.5, 0.5417, 0.5, 0.5384, 0.5, 0.5, 0.5, 0.5, 0.5, 0.5384, 0.5, 0.5352, 0.5, 0.5, 0.5, 0.5, 0.5, 0.4179, 0.5, 0.4241, 0.5, 0.3862, 0.5, 0.3768, 0.5, 0.4241, 0.5, 0.4303, 0.5, 0.3954, 0.5, 0.3862, 0.5, 0.3768, 0.5, 0.3862, 0.5, 0.3635, 0.5, 0.3377, 0.5, 0.3862, 0.5, 0.3954, 0.5, 0.3635, 0.5, 0.7054, 0.5, 0.7338, 0.5, 0.7554, 0.5, 0.7554, 0.5, 0.7338, 0.5, 0.7496, 0.5, 0.7944, 0.5, 0.5642, 0.5, 0.5567, 0.5, 0.5, 0.5, 0.5, 0.5, 0.5567, 0.5, 0.5492, 0.5, 0.5, 0.5, 0.5, 0.5, 0.3746, 0.5, 0.389, 0.5, 0.3335, 0.5, 0.389, 0.5, 0.4035, 0.5, 0.3552, 0.5, 0.3335, 0.5, 0.3119, 0.5, 0.3335, 0.5, 0.2441, 0.5, 0.2519, 0.5, 0.3335, 0.5, 0.3226, 0.5, 0.2596, 0.5, 0.2441, 0.5, 0.67, 0.5, 0.6475, 0.5, 0.5983, 0.5, 0.6133, 0.5, 0.6133, 0.5, 0.5983, 0.5, 0.5492, 0.5, 0.5567, 0.5, 0.6925, 0.5, 0.67, 0.5, 0.6283, 0.5, 0.6283, 0.5, 0.6133, 0.5, 0.5567, 0.5, 0.5642, 0.5, 0.6152, 0.5, 0.6056, 0.5, 0.5704, 0.5, 0.5768, 0.5, 0.5768, 0.5, 0.5704, 0.5, 0.5352, 0.5, 0.5384, 0.5, 0.625, 0.5, 0.6152, 0.5, 0.5768, 0.5, 0.5833, 0.5, 0.5833, 0.5, 0.5768, 0.5, 0.5384, 0.5, 0.5417, 0.5, 0.6056, 0.5, 0.5962, 0.5, 0.5641, 0.5, 0.5704, 0.5, 0.5641, 0.5, 0.5321, 0.5, 0.5352, 0.5, 0.5962, 0.5, 0.5903, 0.5, 0.5578, 0.5, 0.5641, 0.5, 0.5641, 0.5, 0.5578, 0.5, 0.5284, 0.5, 0.5311, 0.5, 0.6925, 0.5, 0.6283, 0.5, 0.7276, 0.5, 0.7795, 0.5, 0.6283, 0.5, 0.5804, 0.5, 0.6239, 0.5, 0.7276, 0.5, 0.6475, 0.5, 0.625, 0.5, 0.5833, 0.5, 0.5983, 0.5, 0.5983, 0.5, 0.5833, 0.5, 0.5417, 0.5, 0.5492, 0.5, 0.5, 0.5, 0.5, 0.5, 0.4517, 0.5, 0.4445, 0.5, 0.4445, 0.5, 0.4517, 0.5, 0.4035, 0.5, 0.389, 0.5, 0.5, 0.5, 0.5, 0.5, 0.4445, 0.5, 0.4373, 0.5, 0.4373, 0.5, 0.4445, 0.5, 0.389, 0.5, 0.3746, 0.5, 0.5, 0.5, 0.5, 0.5, 0.4651, 0.5, 0.4621, 0.5, 0.4621, 0.5, 0.4651, 0.5, 0.4303, 0.5, 0.4241, 0.5, 0.5, 0.5, 0.5, 0.5, 0.4621, 0.5, 0.4589, 0.5, 0.4589, 0.5, 0.4621, 0.5, 0.4241, 0.5, 0.4179, 0.5, 0.5, 0.5, 0.5, 0.5, 0.4681, 0.5, 0.4651, 0.5, 0.4651, 0.5, 0.4681, 0.5, 0.4362, 0.5, 0.4303, 0.5, 0.5, 0.5, 0.5, 0.5, 0.469, 0.5, 0.4681, 0.5, 0.4681, 0.5, 0.469, 0.5, 0.4362, 0.5, 0.5, 0.5, 0.3779, 0.5, 0.3651, 0.5, 0.3651, 0.5, 0.3779, 0.5, 0.274, 0.5, 0.2302, 0.5, 0.5, 0.5, 0.5, 0.5, 0.4589, 0.5, 0.4517, 0.5, 0.4517, 0.5, 0.4589, 0.5, 0.4179, 0.5, 0.4035, 0.5, 7.451e-08, 0.5, 0.5, 0.5, 0.3651, 0.5, 0.02698, 0.5, 0.02698, 0.5, 0.3651, 0.5, 0.2302, 0.5, 0.3452, 0.5, 0.3746, 0.5, 0.3333, 0.5, 0.3171, 0.5, 0.3954, 0.5, 0.4362, 0.5, 0.4044, 0.5, 0.6562, 0.5, 0.6286, 0.5, 0.5962, 0.5, 0.6056, 0.5, 0.7276, 0.5, 0.6239, 0.5, 0.6389, 0.5, 0.7778, 0.5, 0.5804, 0.5, 0.6283, 0.5, 0.5642, 0.5, 0.7795, 0.5, 0.7631, 0.5, 0.7467, 0.5, 0.6925, 0.5, 0.7467, 0.5, 0.7496, 0.5, 0.67, 0.5, 0.6925, 0.5, 0.7795, 0.5, 0.7276, 0.5, 0.7778, 0.5, 0.9167, 0.5, 0.3915, 0.5, 0.4083, 0.5, 0.4167, 0.5, 0.375, 0.5, 0.4083, 0.5, 0.4412, 0.5, 0.4444, 0.5, 0.4167, 0.5, 0.2441, 0.5, 0.2596, 0.5, 0.2446, 0.5, 0.2056, 0.5, 0.3226, 0.5, 0.3335, 0.5, 0.3552, 0.5, 0.7496, 0.5, 0.7338, 0.5, 0.6722, 0.5, 0.67, 0.5, 0.67, 0.5, 0.6722, 0.5, 0.6475, 0.5, 0.274, 0.5, 0.3779, 0.5, 0.4191, 0.5, 0.3746, 0.5, 0.3746, 0.5, 0.4191, 0.5, 0.4373, 0.5, 0.5578, 0.5, 0.5903, 0.5, 0.5833, 0.5, 0.5556, 0.5, 0.2519, 0.5, 0.2317, 0.5, 0.2094, 0.5, 0.3119, 0.5, 0.7338, 0.5, 0.7054, 0.5, 0.6531, 0.5, 0.6722, 0.5, 0.6722, 0.5, 0.6531, 0.5, 0.625, 0.5, 0.6475, 0.5, 0.2519, 0.5, 0.2441, 0.5, 0.2056, 0.5, 0.1667, 0.5, 0.5311, 0.5, 0.5321, 0.5, 0.5641, 0.5, 0.5284, 0.5, 0.5578, 0.5, 0.5556, 0.5, 0.5278, 0.5, 0.2094, 0.5, 0.274, 0.5, 0.3746, 0.5, 0.3119, 0.5, 0.5, 0.5, 0.5311, 0.5, 0.5284, 0.5, 0.5, 0.5, 0.5, 0.5, 0.5284, 0.5, 0.5278, 0.5, 0.3779, 0.5, 0.5, 0.5, 0.5, 0.5, 0.4191, 0.5, 0.4191, 0.5, 0.5, 0.5, 0.5, 0.5, 0.4373, 0.5, 0.6286, 0.5, 0.6094, 0.5, 0.5903, 0.5, 0.5962, 0.5, 0.3226, 0.5, 0.3377, 0.5, 0.2835, 0.5, 0.2596, 0.5, 0.2596, 0.5, 0.2835, 0.5, 0.2446, 0.5, 0.3635, 0.5, 0.3954, 0.5, 0.3452, 0.5, 0.3144, 0.5, 0.3144, 0.5, 0.3452, 0.5, 0.3171, 0.5, 0.3005, 0.5, 0.5804, 0.5, 0.5, 0.5, 0.5, 0.5, 0.6239, 0.5, 0.6239, 0.5, 0.5, 0.5, 0.6389, 0.5, 0.6828, 0.5, 0.6562, 0.5, 0.6056, 0.5, 0.6355, 0.5, 0.6355, 0.5, 0.6056, 0.5, 0.6152, 0.5, 0.4362, 0.5, 0.469, 0.5, 0.4715, 0.5, 0.4412, 0.5, 0.4412, 0.5, 0.4715, 0.5, 0.4722, 0.5, 0.4444, 0.5, 0.7054, 0.5, 0.6828, 0.5, 0.6355, 0.5, 0.6531, 0.5, 0.6531, 0.5, 0.6355, 0.5, 0.6152, 0.5, 0.625, 0.5, 0.3377, 0.5, 0.3635, 0.5, 0.3144, 0.5, 0.2835, 0.5, 0.2835, 0.5, 0.3144, 0.5, 0.3005, 0.5, 0.3335, 0.5, 0.3119, 0.5, 0.3746, 0.5, 0.6283, 0.5, 0.67, 0.5, 0.6133, 0.5, 0.5641, 0.5, 0.5704, 0.5, 0.6056, 0.5, 0.469, 0.5, 0.5, 0.5, 0.5, 0.5, 0.4715, 0.5, 0.4715, 0.5, 0.5, 0.5, 0.4722, 0.5, 0.6667, 0.5, 0.625, 0.5, 0.6094, 0.5, 0.6286, 0.5, 0.6667, 0.8202, 0.6667, 0.9003, 0.625, 0.9003, 0.625, 0.8202, 0.6667, 0.7402, 0.6667, 0.8202, 0.625, 0.8202, 0.625, 0.7402, 0.6667, 0.6601, 0.6667, 0.7402, 0.625, 0.7402, 0.625, 0.6601, 0.6667, 0.5801, 0.6667, 0.6601, 0.625, 0.6601, 0.625, 0.5801, 0.6667, 0.5, 0.6667, 0.5801, 0.625, 0.5801, 0.625, 0.5, 0.6667, 0.9003, 0.6667, 0.9804, 0.625, 0.9804, 0.625, 0.9003, 0.5833, 0.8202, 0.5833, 0.9003, 0.5417, 0.9003, 0.5417, 0.8202, 0.5833, 0.7402, 0.5833, 0.8202, 0.5417, 0.8202, 0.5417, 0.7402, 0.5833, 0.6601, 0.5833, 0.7402, 0.5417, 0.7402, 0.5417, 0.6601, 0.5833, 0.5801, 0.5833, 0.6601, 0.5417, 0.6601, 0.5417, 0.5801, 0.5833, 0.5, 0.5833, 0.5801, 0.5417, 0.5801, 0.5417, 0.5, 0.5833, 0.9003, 0.5833, 0.9804, 0.5417, 0.9804, 0.5417, 0.9003, 0.5, 0.8202, 0.5, 0.9003, 0.4585, 0.9003, 0.4585, 0.8202, 0.5, 0.7402, 0.5, 0.8202, 0.4585, 0.8202, 0.4585, 0.7402, 0.5, 0.6601, 0.5, 0.7402, 0.4585, 0.7402, 0.4585, 0.6601, 0.5, 0.5801, 0.5, 0.6601, 0.4585, 0.6601, 0.4585, 0.5801, 0.5, 0.5, 0.5, 0.5801, 0.4585, 0.5801, 0.4585, 0.5, 0.5, 0.9003, 0.5, 0.9804, 0.4585, 0.9804, 0.4585, 0.9003, 0.3746, 0.5, 0.3915, 0.5, 0.375, 0.5, 0.3333, 0.5, 0.4167, 0.8202, 0.4167, 0.9003, 0.375, 0.9003, 0.375, 0.8202, 0.4167, 0.7402, 0.4167, 0.8202, 0.375, 0.8202, 0.375, 0.7402, 0.4167, 0.6601, 0.4167, 0.7402, 0.375, 0.7402, 0.375, 0.6601, 0.4167, 0.5801, 0.4167, 0.6601, 0.375, 0.6601, 0.375, 0.5801, 0.4167, 0.5, 0.4167, 0.5801, 0.375, 0.5801, 0.375, 0.5, 0.4167, 0.9003, 0.4167, 0.9804, 0.375, 0.9804, 0.375, 0.9003, 0.3333, 0.8202, 0.3333, 0.9003, 0.2917, 0.9003, 0.2917, 0.8202, 0.3333, 0.7402, 0.3333, 0.8202, 0.2917, 0.8202, 0.2917, 0.7402, 0.3333, 0.6601, 0.3333, 0.7402, 0.2917, 0.7402, 0.2917, 0.6601, 0.3333, 0.5801, 0.3333, 0.6601, 0.2917, 0.6601, 0.2917, 0.5801, 0.3333, 0.5, 0.3333, 0.5801, 0.2917, 0.5801, 0.2917, 0.5, 0.3333, 0.9003, 0.3333, 0.9804, 0.2917, 0.9804, 0.2917, 0.9003, 0.25, 0.8202, 0.25, 0.9003, 0.2083, 0.9003, 0.2083, 0.8202, 0.25, 0.7402, 0.25, 0.8202, 0.2083, 0.8202, 0.2083, 0.7402, 0.25, 0.6601, 0.25, 0.7402, 0.2083, 0.7402, 0.2083, 0.6601, 0.25, 0.5801, 0.25, 0.6601, 0.2083, 0.6601, 0.2083, 0.5801, 0.25, 0.5, 0.25, 0.5801, 0.2083, 0.5801, 0.2083, 0.5, 0.25, 0.9003, 0.25, 0.9804, 0.2083, 0.9804, 0.2083, 0.9003, 0.1667, 0.8202, 0.1667, 0.9003, 0.125, 0.9003, 0.125, 0.8202, 0.1667, 0.7402, 0.1667, 0.8202, 0.125, 0.8202, 0.125, 0.7402, 0.1667, 0.6601, 0.1667, 0.7402, 0.125, 0.7402, 0.125, 0.6601, 0.1667, 0.5801, 0.1667, 0.6601, 0.125, 0.6601, 0.125, 0.5801, 0.1667, 0.5, 0.1667, 0.5801, 0.125, 0.5801, 0.125, 0.5, 0.1667, 0.9003, 0.1667, 0.9804, 0.125, 0.9804, 0.125, 0.9003, 0.08333, 0.8202, 0.08333, 0.9003, 0.04136, 0.9003, 0.04136, 0.8202, 0.08333, 0.7402, 0.08333, 0.8202, 0.04136, 0.8202, 0.04136, 0.7402, 0.08333, 0.6601, 0.08333, 0.7402, 0.04136, 0.7402, 0.04136, 0.6601, 0.08333, 0.5801, 0.08333, 0.6601, 0.04136, 0.6601, 0.04136, 0.5801, 0.08333, 0.9003, 0.08333, 0.9804, 0.04136, 0.9804, 0.04136, 0.9003, 0.04196, 0.5, 0.04136, 0.5801, 7.451e-08, 0.5801, 7.451e-08, 0.5, 0.75, 0.8202, 0.75, 0.9003, 0.7083, 0.9003, 0.7083, 0.8202, 0.75, 0.7402, 0.75, 0.8202, 0.7083, 0.8202, 0.7083, 0.7402, 0.75, 0.6601, 0.75, 0.7402, 0.7083, 0.7402, 0.7083, 0.6601, 0.75, 0.5801, 0.75, 0.6601, 0.7083, 0.6601, 0.7083, 0.5801, 0.75, 0.5, 0.75, 0.5801, 0.7083, 0.5801, 0.7083, 0.5, 0.75, 0.9003, 0.75, 0.9804, 0.7083, 0.9804, 0.7083, 0.9003, 0.8333, 0.8202, 0.8333, 0.9003, 0.7917, 0.9003, 0.7917, 0.8202, 0.8333, 0.7402, 0.8333, 0.8202, 0.7917, 0.8202, 0.7917, 0.7402, 0.8333, 0.6601, 0.8333, 0.7402, 0.7917, 0.7402, 0.7917, 0.6601, 0.8333, 0.5801, 0.8333, 0.6601, 0.7917, 0.6601, 0.7917, 0.5801, 0.8333, 0.5, 0.8333, 0.5801, 0.7917, 0.5801, 0.7917, 0.5, 0.8333, 0.9003, 0.8333, 0.9804, 0.7917, 0.9804, 0.7917, 0.9003, 0.9167, 0.5, 0.875, 0.5, 0.7631, 0.5, 0.7795, 0.5, 0.9167, 0.8202, 0.9167, 0.9003, 0.875, 0.9003, 0.875, 0.8202, 0.9167, 0.7402, 0.9167, 0.8202, 0.875, 0.8202, 0.875, 0.7402, 0.9167, 0.6601, 0.9167, 0.7402, 0.875, 0.7402, 0.875, 0.6601, 0.9167, 0.5801, 0.9167, 0.6601, 0.875, 0.6601, 0.875, 0.5801, 0.9167, 0.5, 0.9167, 0.5801, 0.875, 0.5801, 0.875, 0.5, 0.9167, 0.9003, 0.9167, 0.9804, 0.875, 0.9804, 0.875, 0.9003, 1.0, 0.8202, 1.0, 0.9003, 0.9583, 0.9003, 0.9583, 0.8202, 1.0, 0.7402, 1.0, 0.8202, 0.9583, 0.8202, 0.9583, 0.7402, 1.0, 0.6601, 1.0, 0.7402, 0.9583, 0.7402, 0.9583, 0.6601, 1.0, 0.5801, 1.0, 0.6601, 0.9583, 0.6601, 0.9583, 0.5801, 1.0, 0.5, 1.0, 0.5801, 0.9583, 0.5801, 0.9583, 0.5, 1.0, 0.9003, 1.0, 0.9804, 0.9583, 0.9804, 0.9583, 0.9003, 0.125, 0.5, 0.2317, 0.5, 0.2519, 0.5, 0.1667, 0.5])
_ca = me_cylinder.color_attributes.new('Col', 'BYTE_COLOR', 'CORNER')
_ca.data.foreach_set('color', [0.1022, 0.3663, 0.4342, 1.0, 0.09759, 0.3185, 0.4342, 1.0, 0.09306, 0.2664, 0.4342, 1.0, 0.0999, 0.3325, 0.4342, 1.0, 0.02217, 0.03955, 0.1746, 1.0, 0.02217, 0.03955, 0.1746, 1.0, 0.02217, 0.03955, 0.1746, 1.0, 0.02217, 0.03955, 0.1746, 1.0, 0.0999, 0.3278, 0.4342, 1.0, 0.09084, 0.2384, 0.4342, 1.0, 0.1022, 0.3564, 0.4342, 1.0, 0.1022, 0.3663, 0.4342, 1.0, 0.1022, 0.3663, 0.4342, 1.0, 0.1022, 0.3564, 0.4342, 1.0, 0.08228, 0.1779, 0.4125, 1.0, 0.09306, 0.2582, 0.4342, 1.0, 0.08228, 0.1714, 0.4125, 1.0, 0.02732, 0.05127, 0.1946, 1.0, 0.02217, 0.03955, 0.1746, 1.0, 0.02315, 0.04231, 0.1812, 1.0, 0.02315, 0.04231, 0.1779, 1.0, 0.0865, 0.1812, 0.4287, 1.0, 0.0865, 0.1845, 0.4342, 1.0, 0.0865, 0.1812, 0.4287, 1.0, 0.04667, 0.0999, 0.2664, 1.0, 0.03071, 0.06301, 0.2051, 1.0, 0.02217, 0.03955, 0.1746, 1.0, 0.02217, 0.03955, 0.1746, 1.0, 0.07227, 0.2346, 0.3419, 1.0, 0.1022, 0.3663, 0.4342, 1.0, 0.09306, 0.2462, 0.4342, 1.0, 0.0865, 0.1946, 0.4342, 1.0, 0.0865, 0.1845, 0.4342, 1.0, 0.08866, 0.2051, 0.4342, 1.0, 0.02217, 0.03955, 0.1746, 1.0, 0.02217, 0.03955, 0.1746, 1.0, 0.02315, 0.04231, 0.1779, 1.0, 0.03434, 0.08022, 0.2122, 1.0, 0.09531, 0.2918, 0.4342, 1.0, 0.1022, 0.3663, 0.4342, 1.0, 0.08228, 0.1779, 0.4179, 1.0, 0.08228, 0.1683, 0.402, 1.0, 0.02217, 0.03955, 0.1746, 1.0, 0.02217, 0.03955, 0.1746, 1.0, 0.0865, 0.1845, 0.4342, 1.0, 0.09084, 0.1912, 0.4397, 1.0, 0.08866, 0.1845, 0.4342, 1.0, 0.0865, 0.1845, 0.4342, 1.0, 0.09306, 0.2664, 0.4342, 1.0, 0.09759, 0.3185, 0.4342, 1.0, 0.09531, 0.2918, 0.4342, 1.0, 0.09759, 0.305, 0.4342, 1.0, 0.09759, 0.3095, 0.4342, 1.0, 0.09306, 0.2582, 0.4342, 1.0, 0.1022, 0.3663, 0.4342, 1.0, 0.09084, 0.2195, 0.4342, 1.0, 0.09306, 0.2582, 0.4342, 1.0, 0.1022, 0.3663, 0.4342, 1.0, 0.09084, 0.2195, 0.4342, 1.0, 0.08866, 0.1878, 0.4342, 1.0, 0.0865, 0.1845, 0.4287, 1.0, 0.09306, 0.2582, 0.4342, 1.0, 0.08866, 0.1878, 0.4342, 1.0, 0.08228, 0.1746, 0.4125, 1.0, 0.07819, 0.1946, 0.3663, 1.0, 0.0865, 0.1845, 0.4287, 1.0, 0.08228, 0.1746, 0.4125, 1.0, 0.08438, 0.1812, 0.4287, 1.0, 0.07227, 0.1529, 0.3763, 1.0, 0.07819, 0.1946, 0.3663, 1.0, 0.08438, 0.1812, 0.4287, 1.0, 0.0865, 0.1845, 0.4342, 1.0, 0.0865, 0.1845, 0.4342, 1.0, 0.07227, 0.1529, 0.3763, 1.0, 0.1022, 0.3613, 0.4287, 1.0, 0.06301, 0.2159, 0.2623, 1.0, 0.08438, 0.1912, 0.4287, 1.0, 0.0999, 0.3564, 0.4342, 1.0, 0.06301, 0.2159, 0.2623, 1.0, 0.06301, 0.2159, 0.2623, 1.0, 0.04817, 0.1441, 0.2384, 1.0, 0.08438, 0.1912, 0.4287, 1.0, 0.06301, 0.2159, 0.2623, 1.0, 0.04519, 0.1356, 0.2232, 1.0, 0.05951, 0.1981, 0.2542, 1.0, 0.04817, 0.1441, 0.2384, 1.0, 0.04519, 0.1356, 0.2232, 1.0, 0.06125, 0.1441, 0.3185, 1.0, 0.04231, 0.08228, 0.2542, 1.0, 0.05951, 0.1981, 0.2542, 1.0, 0.06125, 0.1441, 0.3185, 1.0, 0.08228, 0.1779, 0.4179, 1.0, 0.02217, 0.03955, 0.1746, 1.0, 0.04231, 0.08228, 0.2542, 1.0, 0.1022, 0.3663, 0.4342, 1.0, 0.06663, 0.2195, 0.2831, 1.0, 0.0865, 0.2051, 0.4342, 1.0, 0.1022, 0.3663, 0.4342, 1.0, 0.06663, 0.2195, 0.2831, 1.0, 0.05448, 0.1779, 0.2462, 1.0, 0.0865, 0.1845, 0.4342, 1.0, 0.0865, 0.2051, 0.4342, 1.0, 0.05448, 0.1779, 0.2462, 1.0, 0.02217, 0.03955, 0.1746, 1.0, 0.08438, 0.2122, 0.4072, 1.0, 0.0865, 0.1845, 0.4342, 1.0, 0.02217, 0.03955, 0.1746, 1.0, 0.0999, 0.3467, 0.4179, 1.0, 0.1022, 0.3613, 0.4342, 1.0, 0.08438, 0.2122, 0.4072, 1.0, 0.0999, 0.3467, 0.4179, 1.0, 0.02315, 0.04231, 0.1779, 1.0, 0.1022, 0.3663, 0.4342, 1.0, 0.1022, 0.3613, 0.4342, 1.0, 0.0999, 0.3564, 0.4233, 1.0, 0.06301, 0.2159, 0.2623, 1.0, 0.07819, 0.227, 0.3564, 1.0, 0.1022, 0.3663, 0.4342, 1.0, 0.06301, 0.2159, 0.2623, 1.0, 0.06301, 0.2159, 0.2623, 1.0, 0.06301, 0.2159, 0.2623, 1.0, 0.07819, 0.227, 0.3564, 1.0, 0.06301, 0.2159, 0.2623, 1.0, 0.06301, 0.2159, 0.2623, 1.0, 0.06301, 0.2159, 0.2623, 1.0, 0.06301, 0.2159, 0.2623, 1.0, 0.06301, 0.2159, 0.2623, 1.0, 0.06301, 0.2159, 0.2623, 1.0, 0.06301, 0.2159, 0.2623, 1.0, 0.06301, 0.2159, 0.2623, 1.0, 0.06301, 0.2159, 0.2623, 1.0, 0.0865, 0.1845, 0.4342, 1.0, 0.02217, 0.03955, 0.1746, 1.0, 0.06301, 0.2159, 0.2623, 1.0, 0.1022, 0.3663, 0.4342, 1.0, 0.07619, 0.1683, 0.3916, 1.0, 0.08438, 0.2086, 0.4287, 1.0, 0.1022, 0.3663, 0.4342, 1.0, 0.07619, 0.1683, 0.3916, 1.0, 0.03071, 0.05951, 0.2086, 1.0, 0.04092, 0.08866, 0.2346, 1.0, 0.08438, 0.2086, 0.4287, 1.0, 0.03071, 0.05951, 0.2086, 1.0, 0.03689, 0.07227, 0.2346, 1.0, 0.06301, 0.2122, 0.2664, 1.0, 0.04092, 0.08866, 0.2346, 1.0, 0.03689, 0.07227, 0.2346, 1.0, 0.0865, 0.1845, 0.4342, 1.0, 0.06301, 0.2159, 0.2623, 1.0, 0.06301, 0.2122, 0.2664, 1.0, 0.0865, 0.1845, 0.4342, 1.0, 0.07227, 0.2346, 0.3419, 1.0, 0.0865, 0.1946, 0.4342, 1.0, 0.06301, 0.2159, 0.2623, 1.0, 0.1022, 0.3663, 0.4342, 1.0, 0.06663, 0.2122, 0.2874, 1.0, 0.0648, 0.2195, 0.2705, 1.0, 0.1022, 0.3663, 0.4342, 1.0, 0.06663, 0.2122, 0.2874, 1.0, 0.06301, 0.2159, 0.2623, 1.0, 0.04519, 0.1144, 0.2423, 1.0, 0.0648, 0.2195, 0.2705, 1.0, 0.06301, 0.2159, 0.2623, 1.0, 0.08438, 0.1779, 0.4233, 1.0, 0.0648, 0.1356, 0.3467, 1.0, 0.04519, 0.1144, 0.2423, 1.0, 0.08438, 0.1779, 0.4233, 1.0, 0.0865, 0.1845, 0.4342, 1.0, 0.08022, 0.1683, 0.4072, 1.0, 0.0648, 0.1356, 0.3467, 1.0, 0.0865, 0.1845, 0.4342, 1.0, 0.04667, 0.0999, 0.2664, 1.0, 0.02217, 0.03955, 0.1746, 1.0, 0.08022, 0.1683, 0.4072, 1.0, 0.1022, 0.3613, 0.4342, 1.0, 0.0648, 0.2122, 0.2705, 1.0, 0.0865, 0.1845, 0.4342, 1.0, 0.0999, 0.3564, 0.4342, 1.0, 0.0648, 0.2122, 0.2705, 1.0, 0.06301, 0.2159, 0.2623, 1.0, 0.0382, 0.0865, 0.227, 1.0, 0.0865, 0.1845, 0.4342, 1.0, 0.06301, 0.2159, 0.2623, 1.0, 0.06301, 0.2159, 0.2623, 1.0, 0.04519, 0.1413, 0.227, 1.0, 0.0382, 0.0865, 0.227, 1.0, 0.06301, 0.2159, 0.2623, 1.0, 0.02519, 0.04971, 0.1812, 1.0, 0.07819, 0.162, 0.3916, 1.0, 0.04519, 0.1413, 0.227, 1.0, 0.02519, 0.04971, 0.1812, 1.0, 0.02315, 0.04231, 0.1779, 1.0, 0.0865, 0.1812, 0.4287, 1.0, 0.07819, 0.162, 0.3916, 1.0, 0.1022, 0.3663, 0.4342, 1.0, 0.09084, 0.2542, 0.4342, 1.0, 0.07619, 0.1981, 0.3712, 1.0, 0.1022, 0.3663, 0.4342, 1.0, 0.09084, 0.2542, 0.4342, 1.0, 0.0865, 0.1845, 0.4342, 1.0, 0.0648, 0.2122, 0.2664, 1.0, 0.07619, 0.1981, 0.3712, 1.0, 0.0865, 0.1845, 0.4342, 1.0, 0.0865, 0.1845, 0.4342, 1.0, 0.06301, 0.2159, 0.2664, 1.0, 0.0648, 0.2122, 0.2664, 1.0, 0.0865, 0.1845, 0.4342, 1.0, 0.0865, 0.1845, 0.4342, 1.0, 0.05781, 0.1195, 0.3185, 1.0, 0.06301, 0.2159, 0.2664, 1.0, 0.0865, 0.1845, 0.4342, 1.0, 0.08228, 0.1714, 0.4125, 1.0, 0.02315, 0.04231, 0.1812, 1.0, 0.05781, 0.1195, 0.3185, 1.0, 0.1022, 0.3663, 0.4342, 1.0, 0.06301, 0.2122, 0.2664, 1.0, 0.1022, 0.3613, 0.4342, 1.0, 0.1022, 0.3663, 0.4342, 1.0, 0.06301, 0.2122, 0.2664, 1.0, 0.02624, 0.05951, 0.1845, 1.0, 0.08438, 0.1714, 0.4125, 1.0, 0.1022, 0.3613, 0.4342, 1.0, 0.02624, 0.05951, 0.1845, 1.0, 0.02217, 0.03955, 0.1746, 1.0, 0.06848, 0.147, 0.3613, 1.0, 0.08438, 0.1714, 0.4125, 1.0, 0.02217, 0.03955, 0.1746, 1.0, 0.02315, 0.04231, 0.1779, 1.0, 0.08438, 0.1812, 0.4233, 1.0, 0.06848, 0.147, 0.3613, 1.0, 0.02315, 0.04231, 0.1779, 1.0, 0.1022, 0.3663, 0.4342, 1.0, 0.09306, 0.2582, 0.4342, 1.0, 0.08438, 0.1812, 0.4233, 1.0, 0.1022, 0.3663, 0.4342, 1.0, 0.08866, 0.1981, 0.4342, 1.0, 0.0648, 0.2195, 0.2664, 1.0, 0.1022, 0.3663, 0.4342, 1.0, 0.08866, 0.1981, 0.4342, 1.0, 0.0865, 0.1845, 0.4342, 1.0, 0.06301, 0.2159, 0.2623, 1.0, 0.0648, 0.2195, 0.2664, 1.0, 0.0865, 0.1845, 0.4342, 1.0, 0.0865, 0.1845, 0.4342, 1.0, 0.08228, 0.2789, 0.3467, 1.0, 0.06301, 0.2159, 0.2623, 1.0, 0.0865, 0.1845, 0.4342, 1.0, 0.09084, 0.2384, 0.4342, 1.0, 0.1022, 0.3663, 0.4342, 1.0, 0.08228, 0.2789, 0.3467, 1.0, 0.09084, 0.2384, 0.4342, 1.0, 0.0999, 0.3278, 0.4342, 1.0, 0.1022, 0.3663, 0.4342, 1.0, 0.1022, 0.3663, 0.4342, 1.0, 0.1022, 0.3663, 0.4342, 1.0, 0.06301, 0.2159, 0.2623, 1.0, 0.0865, 0.1878, 0.4287, 1.0, 0.1022, 0.3663, 0.4342, 1.0, 0.06301, 0.2159, 0.2623, 1.0, 0.06301, 0.2159, 0.2623, 1.0, 0.08228, 0.1912, 0.3916, 1.0, 0.0865, 0.1878, 0.4287, 1.0, 0.06301, 0.2159, 0.2623, 1.0, 0.05613, 0.1878, 0.2502, 1.0, 0.0865, 0.1812, 0.4287, 1.0, 0.08228, 0.1912, 0.3916, 1.0, 0.05613, 0.1878, 0.2502, 1.0, 0.02217, 0.03955, 0.1746, 1.0, 0.07036, 0.1441, 0.3613, 1.0, 0.0865, 0.1812, 0.4287, 1.0, 0.02217, 0.03955, 0.1746, 1.0, 0.02217, 0.03955, 0.1746, 1.0, 0.02217, 0.03955, 0.1746, 1.0, 0.07036, 0.1441, 0.3613, 1.0, 0.1022, 0.3663, 0.4342, 1.0, 0.0865, 0.2051, 0.4342, 1.0, 0.09084, 0.2346, 0.4342, 1.0, 0.1022, 0.3663, 0.4342, 1.0, 0.09084, 0.2346, 0.4342, 1.0, 0.07227, 0.1529, 0.3763, 1.0, 0.02519, 0.04519, 0.1845, 1.0, 0.08866, 0.2747, 0.4125, 1.0, 0.07227, 0.1529, 0.3763, 1.0, 0.04971, 0.1022, 0.2789, 1.0, 0.02217, 0.03955, 0.1746, 1.0, 0.02519, 0.04519, 0.1845, 1.0, 0.04971, 0.1022, 0.2789, 1.0, 0.09531, 0.3325, 0.4125, 1.0, 0.05286, 0.15, 0.2831, 1.0, 0.02217, 0.03955, 0.1746, 1.0, 0.09531, 0.3325, 0.4125, 1.0, 0.1022, 0.3663, 0.4342, 1.0, 0.0999, 0.3325, 0.4342, 1.0, 0.05286, 0.15, 0.2831, 1.0, 0.08866, 0.1845, 0.4342, 1.0, 0.09084, 0.1912, 0.4397, 1.0, 0.02217, 0.03955, 0.1746, 1.0, 0.08022, 0.1651, 0.402, 1.0, 0.02217, 0.03955, 0.1746, 1.0, 0.02217, 0.03955, 0.1746, 1.0, 0.08866, 0.1845, 0.4342, 1.0, 0.02217, 0.04092, 0.1779, 1.0, 0.02217, 0.03955, 0.1746, 1.0, 0.02217, 0.03955, 0.1746, 1.0, 0.1022, 0.3564, 0.4342, 1.0, 0.09084, 0.2384, 0.4342, 1.0, 0.02217, 0.03955, 0.1746, 1.0, 0.02217, 0.03955, 0.1746, 1.0, 0.06663, 0.147, 0.3515, 1.0, 0.09759, 0.314, 0.4342, 1.0, 0.08228, 0.1779, 0.4125, 1.0, 0.1022, 0.3564, 0.4342, 1.0, 0.1022, 0.3564, 0.4342, 1.0, 0.07227, 0.1981, 0.3515, 1.0, 0.02217, 0.03955, 0.1746, 1.0, 0.02315, 0.04231, 0.1812, 1.0, 0.07421, 0.1559, 0.3813, 1.0, 0.0865, 0.1845, 0.4342, 1.0, 0.0865, 0.1845, 0.4342, 1.0, 0.0865, 0.1812, 0.4287, 1.0, 0.1022, 0.3663, 0.4342, 1.0, 0.1022, 0.3613, 0.4342, 1.0, 0.0999, 0.3564, 0.4342, 1.0, 0.1022, 0.3663, 0.4342, 1.0, 0.1022, 0.3663, 0.4342, 1.0, 0.1022, 0.3663, 0.4342, 1.0, 0.1022, 0.3663, 0.4342, 1.0, 0.1022, 0.3663, 0.4342, 1.0, 0.1022, 0.3663, 0.4342, 1.0, 0.1022, 0.3663, 0.4342, 1.0, 0.1022, 0.3663, 0.4342, 1.0, 0.1022, 0.3663, 0.4342, 1.0, 0.1022, 0.3663, 0.4342, 1.0, 0.1022, 0.3663, 0.4342, 1.0, 0.1022, 0.3663, 0.4342, 1.0, 0.1022, 0.3663, 0.4342, 1.0, 0.1022, 0.3663, 0.4342, 1.0, 0.1022, 0.3663, 0.4342, 1.0, 0.1022, 0.3663, 0.4342, 1.0, 0.1022, 0.3663, 0.4342, 1.0, 0.1022, 0.3663, 0.4342, 1.0, 0.1022, 0.3663, 0.4342, 1.0, 0.1022, 0.3663, 0.4342, 1.0, 0.1022, 0.3663, 0.4342, 1.0, 0.1022, 0.3663, 0.4342, 1.0, 0.1022, 0.3663, 0.4342, 1.0, 0.1022, 0.3663, 0.4342, 1.0, 0.1022, 0.3663, 0.4342, 1.0, 0.1022, 0.3663, 0.4342, 1.0, 0.0865, 0.1845, 0.4342, 1.0, 0.09306, 0.2582, 0.4342, 1.0, 0.09759, 0.3095, 0.4342, 1.0, 0.0865, 0.1946, 0.4342, 1.0, 0.0865, 0.1946, 0.4342, 1.0, 0.08866, 0.2195, 0.4342, 1.0, 0.05127, 0.117, 0.2918, 1.0, 0.02217, 0.03955, 0.1746, 1.0, 0.02217, 0.03955, 0.1746, 1.0, 0.0865, 0.1845, 0.4342, 1.0, 0.0865, 0.1845, 0.4342, 1.0, 0.02315, 0.04092, 0.1779, 1.0, 0.0865, 0.1845, 0.4342, 1.0, 0.09306, 0.1912, 0.4397, 1.0, 0.06663, 0.1413, 0.3564, 1.0, 0.0865, 0.1845, 0.4342, 1.0, 0.08866, 0.2195, 0.4342, 1.0, 0.09759, 0.305, 0.4342, 1.0, 0.09531, 0.2918, 0.4342, 1.0, 0.05127, 0.117, 0.2918, 1.0, 0.09306, 0.2582, 0.4342, 1.0, 0.04817, 0.09531, 0.2747, 1.0, 0.02217, 0.03955, 0.1746, 1.0, 0.02217, 0.03955, 0.1746, 1.0, 0.08228, 0.1683, 0.402, 1.0, 0.09306, 0.2664, 0.4342, 1.0, 0.02315, 0.04231, 0.1812, 1.0, 0.02217, 0.03955, 0.1746, 1.0, 0.02732, 0.05127, 0.1946, 1.0, 0.08228, 0.1779, 0.4125, 1.0, 0.0319, 0.05951, 0.2122, 1.0, 0.02217, 0.03955, 0.1746, 1.0, 0.0865, 0.1845, 0.4342, 1.0, 0.06848, 0.1441, 0.3613, 1.0, 0.0865, 0.1845, 0.4342, 1.0, 0.09306, 0.1912, 0.4397, 1.0, 0.05448, 0.1119, 0.3005, 1.0, 0.0865, 0.1845, 0.4342, 1.0, 0.02315, 0.04231, 0.1812, 1.0, 0.02217, 0.03955, 0.1746, 1.0, 0.06848, 0.1441, 0.3613, 1.0, 0.04817, 0.09531, 0.2747, 1.0, 0.09306, 0.2582, 0.4342, 1.0, 0.0865, 0.1845, 0.4342, 1.0, 0.02217, 0.04092, 0.1779, 1.0, 0.08866, 0.1845, 0.4342, 1.0, 0.08022, 0.1651, 0.402, 1.0, 0.0865, 0.1845, 0.4342, 1.0, 0.09759, 0.314, 0.4342, 1.0, 0.02315, 0.04231, 0.1779, 1.0, 0.07227, 0.1981, 0.3515, 1.0, 0.1022, 0.3564, 0.4342, 1.0, 0.05127, 0.117, 0.2918, 1.0, 0.09531, 0.2918, 0.4342, 1.0, 0.03434, 0.08022, 0.2122, 1.0, 0.02217, 0.03955, 0.1746, 1.0, 0.02217, 0.03955, 0.1746, 1.0, 0.05127, 0.117, 0.2918, 1.0, 0.02217, 0.03955, 0.1746, 1.0, 0.08228, 0.1812, 0.4072, 1.0, 0.02315, 0.04092, 0.1779, 1.0, 0.0865, 0.1845, 0.4342, 1.0, 0.0999, 0.3278, 0.4342, 1.0, 0.1022, 0.3613, 0.4342, 1.0, 0.0865, 0.1845, 0.4342, 1.0, 0.06663, 0.1413, 0.3564, 1.0, 0.02217, 0.03955, 0.1746, 1.0, 0.03071, 0.06301, 0.2051, 1.0, 0.0999, 0.3278, 0.4342, 1.0, 0.09084, 0.2307, 0.4342, 1.0, 0.08228, 0.1812, 0.4072, 1.0, 0.02217, 0.03955, 0.1746, 1.0, 0.08866, 0.2051, 0.4342, 1.0, 0.09306, 0.2462, 0.4342, 1.0, 0.02217, 0.03955, 0.1746, 1.0, 0.03071, 0.07421, 0.2016, 1.0, 0.1022, 0.3613, 0.4342, 1.0, 0.0999, 0.3278, 0.4342, 1.0, 0.09306, 0.2462, 0.4342, 1.0, 0.1022, 0.3663, 0.4342, 1.0, 0.06301, 0.2159, 0.2623, 1.0, 0.06301, 0.2159, 0.2623, 1.0, 0.06301, 0.2159, 0.2623, 1.0, 0.06301, 0.2195, 0.2664, 1.0, 0.1022, 0.3663, 0.4342, 1.0, 0.1022, 0.3663, 0.4342, 1.0, 0.1022, 0.3663, 0.4342, 1.0, 0.1022, 0.3663, 0.4342, 1.0, 0.1022, 0.3663, 0.4342, 1.0, 0.1022, 0.3663, 0.4342, 1.0, 0.1022, 0.3663, 0.4342, 1.0, 0.1022, 0.3663, 0.4342, 1.0, 0.1022, 0.3663, 0.4342, 1.0, 0.1022, 0.3663, 0.4342, 1.0, 0.1022, 0.3663, 0.4342, 1.0, 0.1022, 0.3663, 0.4342, 1.0, 0.06301, 0.2159, 0.2623, 1.0, 0.06301, 0.2159, 0.2623, 1.0, 0.06301, 0.2159, 0.2623, 1.0, 0.06301, 0.2159, 0.2623, 1.0, 0.1022, 0.3663, 0.4342, 1.0, 0.1022, 0.3663, 0.4342, 1.0, 0.1022, 0.3663, 0.4342, 1.0, 0.1022, 0.3663, 0.4342, 1.0, 0.1022, 0.3663, 0.4342, 1.0, 0.1022, 0.3663, 0.4342, 1.0, 0.1022, 0.3663, 0.4342, 1.0, 0.08866, 0.305, 0.3613, 1.0, 0.1022, 0.3663, 0.4342, 1.0, 0.1022, 0.3663, 0.4342, 1.0, 0.06301, 0.2159, 0.2623, 1.0, 0.08438, 0.2961, 0.3515, 1.0, 0.1022, 0.3663, 0.4342, 1.0, 0.1022, 0.3663, 0.4342, 1.0, 0.1022, 0.3663, 0.4342, 1.0, 0.1022, 0.3663, 0.4342, 1.0, 0.1022, 0.3613, 0.4287, 1.0, 0.0999, 0.3564, 0.4342, 1.0, 0.1022, 0.3663, 0.4342, 1.0, 0.1022, 0.3663, 0.4342, 1.0, 0.06301, 0.2159, 0.2623, 1.0, 0.06301, 0.2159, 0.2623, 1.0, 0.1022, 0.3663, 0.4342, 1.0, 0.06301, 0.2159, 0.2623, 1.0, 0.06301, 0.2159, 0.2623, 1.0, 0.06301, 0.2159, 0.2623, 1.0, 0.06301, 0.2159, 0.2623, 1.0, 0.06301, 0.2159, 0.2623, 1.0, 0.07819, 0.2789, 0.3372, 1.0, 0.0999, 0.3564, 0.4233, 1.0, 0.06301, 0.2159, 0.2623, 1.0, 0.06301, 0.2159, 0.2623, 1.0, 0.06301, 0.2159, 0.2623, 1.0, 0.06301, 0.2159, 0.2623, 1.0, 0.06301, 0.2159, 0.2623, 1.0, 0.06301, 0.2159, 0.2623, 1.0, 0.06301, 0.2159, 0.2623, 1.0, 0.06301, 0.2159, 0.2623, 1.0, 0.06301, 0.2159, 0.2623, 1.0, 0.1022, 0.3663, 0.4342, 1.0, 0.09084, 0.3231, 0.3813, 1.0, 0.1022, 0.3663, 0.4342, 1.0, 0.1022, 0.3663, 0.4342, 1.0, 0.1022, 0.3663, 0.4342, 1.0, 0.1022, 0.3663, 0.4342, 1.0, 0.1022, 0.3663, 0.4342, 1.0, 0.1022, 0.3663, 0.4342, 1.0, 0.1022, 0.3663, 0.4342, 1.0, 0.0999, 0.3564, 0.4233, 1.0, 0.1022, 0.3663, 0.4342, 1.0, 0.1022, 0.3663, 0.4342, 1.0, 0.1022, 0.3663, 0.4342, 1.0, 0.0999, 0.3564, 0.4233, 1.0, 0.1022, 0.3663, 0.4342, 1.0, 0.1022, 0.3663, 0.4342, 1.0, 0.1022, 0.3663, 0.4342, 1.0, 0.1022, 0.3663, 0.4342, 1.0, 0.1022, 0.3663, 0.4342, 1.0, 0.1022, 0.3663, 0.4342, 1.0, 0.0865, 0.1946, 0.4342, 1.0, 0.09759, 0.3095, 0.4342, 1.0, 0.09759, 0.305, 0.4342, 1.0, 0.08866, 0.2195, 0.4342, 1.0, 0.02315, 0.04231, 0.1812, 1.0, 0.0865, 0.1845, 0.4342, 1.0, 0.0865, 0.1845, 0.4342, 1.0, 0.07421, 0.1559, 0.3813, 1.0, 0.07421, 0.1559, 0.3813, 1.0, 0.0865, 0.1845, 0.4342, 1.0, 0.09306, 0.1912, 0.4397, 1.0, 0.0865, 0.1845, 0.4342, 1.0, 0.09306, 0.1912, 0.4397, 1.0, 0.0865, 0.1845, 0.4342, 1.0, 0.0865, 0.1946, 0.4342, 1.0, 0.0865, 0.1878, 0.4342, 1.0, 0.0865, 0.1878, 0.4342, 1.0, 0.0865, 0.1946, 0.4342, 1.0, 0.08866, 0.2195, 0.4342, 1.0, 0.0865, 0.1946, 0.4342, 1.0, 0.08022, 0.1651, 0.402, 1.0, 0.02217, 0.03955, 0.1746, 1.0, 0.02217, 0.03955, 0.1746, 1.0, 0.02217, 0.03955, 0.1746, 1.0, 0.02217, 0.03955, 0.1746, 1.0, 0.02217, 0.03955, 0.1746, 1.0, 0.04817, 0.09531, 0.2747, 1.0, 0.06848, 0.1441, 0.3613, 1.0, 0.07227, 0.1981, 0.3515, 1.0, 0.02217, 0.03955, 0.1746, 1.0, 0.0319, 0.05951, 0.2122, 1.0, 0.08228, 0.1779, 0.4125, 1.0, 0.02217, 0.03955, 0.1746, 1.0, 0.05448, 0.1119, 0.3005, 1.0, 0.02217, 0.03955, 0.1746, 1.0, 0.0319, 0.05951, 0.2122, 1.0, 0.0865, 0.1845, 0.4342, 1.0, 0.0865, 0.1845, 0.4342, 1.0, 0.09306, 0.1912, 0.4397, 1.0, 0.1912, 0.2831, 0.4969, 1.0, 0.0865, 0.1845, 0.4342, 1.0, 0.08022, 0.1651, 0.402, 1.0, 0.02217, 0.03955, 0.1746, 1.0, 0.07819, 0.1683, 0.4072, 1.0, 0.07819, 0.1683, 0.4072, 1.0, 0.02217, 0.03955, 0.1746, 1.0, 0.06848, 0.1441, 0.3613, 1.0, 0.0865, 0.1845, 0.4342, 1.0, 0.0865, 0.1845, 0.4342, 1.0, 0.02217, 0.03955, 0.1746, 1.0, 0.08228, 0.1746, 0.4179, 1.0, 0.09306, 0.1912, 0.4397, 1.0, 0.02217, 0.03955, 0.1746, 1.0, 0.0865, 0.1845, 0.4342, 1.0, 0.07819, 0.1683, 0.4072, 1.0, 0.08228, 0.1746, 0.4179, 1.0, 0.0865, 0.1845, 0.4342, 1.0, 0.0865, 0.1845, 0.4342, 1.0, 0.09084, 0.2307, 0.4342, 1.0, 0.0999, 0.3278, 0.4342, 1.0, 0.0865, 0.1845, 0.4342, 1.0, 0.02217, 0.03955, 0.1746, 1.0, 0.08228, 0.1812, 0.4072, 1.0, 0.09084, 0.2307, 0.4342, 1.0, 0.02217, 0.03955, 0.1746, 1.0, 0.02217, 0.03955, 0.1746, 1.0, 0.02217, 0.03955, 0.1746, 1.0, 0.0865, 0.1845, 0.4342, 1.0, 0.02217, 0.03955, 0.1746, 1.0, 0.02217, 0.04092, 0.1779, 1.0, 0.0865, 0.1845, 0.4342, 1.0, 0.02217, 0.03955, 0.1746, 1.0, 0.0865, 0.1845, 0.4342, 1.0, 0.0865, 0.1845, 0.4342, 1.0, 0.0865, 0.1845, 0.4342, 1.0, 0.0865, 0.1845, 0.4342, 1.0, 0.0865, 0.1845, 0.4342, 1.0, 0.0865, 0.1946, 0.4342, 1.0, 0.02217, 0.03955, 0.1746, 1.0, 0.0865, 0.1845, 0.4342, 1.0, 0.02217, 0.03955, 0.1746, 1.0, 0.02217, 0.04092, 0.1746, 1.0, 0.0865, 0.1845, 0.4342, 1.0, 0.05448, 0.1119, 0.3005, 1.0, 0.07227, 0.1981, 0.3515, 1.0, 0.02315, 0.04231, 0.1779, 1.0, 0.02217, 0.04092, 0.1746, 1.0, 0.02217, 0.03955, 0.1746, 1.0, 0.02315, 0.04231, 0.1779, 1.0, 0.0865, 0.1845, 0.4342, 1.0, 0.1912, 0.2831, 0.4969, 1.0, 0.02217, 0.04092, 0.1746, 1.0, 0.0865, 0.1845, 0.4342, 1.0, 0.0865, 0.1845, 0.4342, 1.0, 0.08866, 0.1845, 0.4287, 1.0, 0.09306, 0.1912, 0.4397, 1.0, 0.0865, 0.1845, 0.4342, 1.0, 0.0865, 0.1845, 0.4342, 1.0, 0.0865, 0.1845, 0.4342, 1.0, 0.0865, 0.1845, 0.4342, 1.0, 0.06663, 0.1413, 0.3564, 1.0, 0.02217, 0.03955, 0.1746, 1.0, 0.03071, 0.07421, 0.2016, 1.0, 0.02217, 0.03955, 0.1746, 1.0, 0.02217, 0.03955, 0.1746, 1.0, 0.02315, 0.04092, 0.1779, 1.0, 0.1022, 0.3613, 0.4342, 1.0, 0.03071, 0.07421, 0.2016, 1.0, 0.02217, 0.03955, 0.1746, 1.0, 0.0865, 0.1845, 0.4342, 1.0, 0.0865, 0.1845, 0.4342, 1.0, 0.06663, 0.147, 0.3515, 1.0, 0.06663, 0.147, 0.3515, 1.0, 0.0865, 0.1845, 0.4342, 1.0, 0.02315, 0.04231, 0.1779, 1.0, 0.09759, 0.314, 0.4342, 1.0, 0.05448, 0.1119, 0.3005, 1.0, 0.0865, 0.1845, 0.4342, 1.0, 0.0865, 0.1845, 0.4342, 1.0, 0.0865, 0.1845, 0.4342, 1.0, 0.09306, 0.1912, 0.4397, 1.0, 0.08866, 0.1845, 0.4287, 1.0, 0.02217, 0.03955, 0.1746, 1.0, 0.06663, 0.1413, 0.3564, 1.0, 0.08866, 0.1845, 0.4287, 1.0, 0.02217, 0.03955, 0.1746, 1.0, 0.02315, 0.04092, 0.1779, 1.0, 0.02217, 0.03955, 0.1746, 1.0, 0.1022, 0.3663, 0.4342, 1.0, 0.1022, 0.3663, 0.4342, 1.0, 0.1022, 0.3663, 0.4342, 1.0, 0.1022, 0.3663, 0.4342, 1.0, 0.1022, 0.3663, 0.4342, 1.0, 0.1022, 0.3663, 0.4342, 1.0, 0.1022, 0.3663, 0.4342, 1.0, 0.06301, 0.2159, 0.2623, 1.0, 0.06301, 0.2159, 0.2623, 1.0, 0.06301, 0.2159, 0.2623, 1.0, 0.06301, 0.2159, 0.2623, 1.0, 0.06301, 0.2159, 0.2623, 1.0, 0.06301, 0.2159, 0.2623, 1.0, 0.06301, 0.2159, 0.2623, 1.0, 0.06301, 0.2159, 0.2623, 1.0, 0.06301, 0.2159, 0.2623, 1.0, 0.06301, 0.2159, 0.2623, 1.0, 0.06301, 0.2159, 0.2623, 1.0, 0.06301, 0.2159, 0.2623, 1.0, 0.06301, 0.2159, 0.2623, 1.0, 0.06301, 0.2159, 0.2623, 1.0, 0.1022, 0.3663, 0.4342, 1.0, 0.06301, 0.2159, 0.2623, 1.0, 0.06301, 0.2159, 0.2623, 1.0, 0.06301, 0.2159, 0.2623, 1.0, 0.08438, 0.2918, 0.3467, 1.0, 0.06301, 0.2159, 0.2623, 1.0, 0.06301, 0.2159, 0.2623, 1.0, 0.1022, 0.3663, 0.4342, 1.0, 0.08438, 0.2918, 0.3467, 1.0, 0.1022, 0.3663, 0.4342, 1.0, 0.1022, 0.3663, 0.4342, 1.0, 0.1022, 0.3663, 0.4342, 1.0, 0.1022, 0.3663, 0.4342, 1.0, 0.1022, 0.3663, 0.4342, 1.0, 0.09084, 0.3231, 0.3813, 1.0, 0.1022, 0.3663, 0.4342, 1.0, 0.06301, 0.2159, 0.2623, 1.0, 0.06301, 0.2159, 0.2623, 1.0, 0.06301, 0.2159, 0.2623, 1.0, 0.07819, 0.2789, 0.3372, 1.0, 0.06301, 0.2159, 0.2623, 1.0, 0.06301, 0.2159, 0.2623, 1.0, 0.06301, 0.2159, 0.2623, 1.0, 0.06301, 0.2159, 0.2623, 1.0, 0.06663, 0.227, 0.2747, 1.0, 0.06301, 0.2159, 0.2623, 1.0, 0.07227, 0.2542, 0.305, 1.0, 0.06301, 0.2159, 0.2623, 1.0, 0.06301, 0.2159, 0.2623, 1.0, 0.06301, 0.2159, 0.2623, 1.0, 0.07227, 0.2542, 0.305, 1.0, 0.1022, 0.3663, 0.4342, 1.0, 0.07227, 0.2542, 0.305, 1.0, 0.1022, 0.3663, 0.4342, 1.0, 0.1022, 0.3663, 0.4342, 1.0, 0.07227, 0.2542, 0.305, 1.0, 0.06301, 0.2195, 0.2664, 1.0, 0.0999, 0.3613, 0.4287, 1.0, 0.1022, 0.3663, 0.4342, 1.0, 0.06301, 0.2159, 0.2623, 1.0, 0.06301, 0.2159, 0.2623, 1.0, 0.06301, 0.2159, 0.2623, 1.0, 0.06301, 0.2159, 0.2623, 1.0, 0.06301, 0.2159, 0.2623, 1.0, 0.06301, 0.2159, 0.2623, 1.0, 0.06301, 0.2159, 0.2623, 1.0, 0.06301, 0.2159, 0.2623, 1.0, 0.0648, 0.2195, 0.2664, 1.0, 0.06301, 0.2159, 0.2623, 1.0, 0.06301, 0.2159, 0.2623, 1.0, 0.06301, 0.2159, 0.2623, 1.0, 0.06301, 0.2159, 0.2623, 1.0, 0.06301, 0.2159, 0.2623, 1.0, 0.06301, 0.2159, 0.2623, 1.0, 0.06301, 0.2159, 0.2623, 1.0, 0.06301, 0.2159, 0.2623, 1.0, 0.06301, 0.2159, 0.2623, 1.0, 0.06301, 0.2159, 0.2623, 1.0, 0.06301, 0.2159, 0.2623, 1.0, 0.06301, 0.2159, 0.2623, 1.0, 0.06301, 0.2159, 0.2623, 1.0, 0.06301, 0.2159, 0.2623, 1.0, 0.06301, 0.2159, 0.2623, 1.0, 0.06301, 0.2159, 0.2623, 1.0, 0.06301, 0.2159, 0.2623, 1.0, 0.06301, 0.2159, 0.2623, 1.0, 0.06301, 0.2159, 0.2623, 1.0, 0.06301, 0.2159, 0.2623, 1.0, 0.06301, 0.2159, 0.2623, 1.0, 0.06301, 0.2159, 0.2623, 1.0, 0.06301, 0.2159, 0.2623, 1.0, 0.1022, 0.3663, 0.4342, 1.0, 0.06301, 0.2159, 0.2623, 1.0, 0.06301, 0.2159, 0.2623, 1.0, 0.06301, 0.2159, 0.2623, 1.0, 0.06301, 0.2159, 0.2623, 1.0, 0.06301, 0.2159, 0.2623, 1.0, 0.1022, 0.3663, 0.4342, 1.0, 0.1022, 0.3663, 0.4342, 1.0, 0.1022, 0.3663, 0.4342, 1.0, 0.06301, 0.2159, 0.2623, 1.0, 0.06301, 0.2159, 0.2623, 1.0, 0.1022, 0.3663, 0.4342, 1.0, 0.1022, 0.3663, 0.4342, 1.0, 0.06301, 0.2159, 0.2623, 1.0, 0.0648, 0.2195, 0.2664, 1.0, 0.06301, 0.2159, 0.2623, 1.0, 0.1022, 0.3663, 0.4342, 1.0, 0.1022, 0.3663, 0.4342, 1.0, 0.06301, 0.2159, 0.2623, 1.0, 0.06301, 0.2159, 0.2623, 1.0, 0.1022, 0.3663, 0.4342, 1.0, 0.1022, 0.3663, 0.4342, 1.0, 0.06301, 0.2159, 0.2623, 1.0, 0.06301, 0.2159, 0.2623, 1.0, 0.06301, 0.2159, 0.2623, 1.0, 0.06301, 0.2159, 0.2623, 1.0, 0.06301, 0.2159, 0.2623, 1.0, 0.06301, 0.2159, 0.2623, 1.0, 0.06301, 0.2159, 0.2623, 1.0, 0.06301, 0.2159, 0.2623, 1.0, 0.06301, 0.2159, 0.2623, 1.0, 0.06301, 0.2159, 0.2623, 1.0, 0.06301, 0.2159, 0.2623, 1.0, 0.06301, 0.2159, 0.2623, 1.0, 0.06301, 0.2159, 0.2623, 1.0, 0.06301, 0.2159, 0.2623, 1.0, 0.06301, 0.2159, 0.2623, 1.0, 0.06301, 0.2159, 0.2623, 1.0, 0.07819, 0.2789, 0.3372, 1.0, 0.06301, 0.2159, 0.2623, 1.0, 0.06301, 0.2159, 0.2623, 1.0, 0.08022, 0.2831, 0.3372, 1.0, 0.08022, 0.2831, 0.3372, 1.0, 0.06301, 0.2159, 0.2623, 1.0, 0.06301, 0.2159, 0.2623, 1.0, 0.06663, 0.227, 0.2747, 1.0, 0.06301, 0.2159, 0.2623, 1.0, 0.06301, 0.2159, 0.2623, 1.0, 0.06301, 0.2159, 0.2623, 1.0, 0.06301, 0.2159, 0.2623, 1.0, 0.06301, 0.2159, 0.2623, 1.0, 0.06301, 0.2159, 0.2623, 1.0, 0.06301, 0.2159, 0.2623, 1.0, 0.06301, 0.2159, 0.2623, 1.0, 0.06301, 0.2159, 0.2623, 1.0, 0.06301, 0.2159, 0.2623, 1.0, 0.06301, 0.2159, 0.2623, 1.0, 0.06301, 0.2159, 0.2623, 1.0, 0.06301, 0.2159, 0.2623, 1.0, 0.06301, 0.2159, 0.2623, 1.0, 0.06301, 0.2159, 0.2623, 1.0, 0.06301, 0.2159, 0.2623, 1.0, 0.06301, 0.2159, 0.2623, 1.0, 0.06301, 0.2159, 0.2623, 1.0, 0.07421, 0.2623, 0.314, 1.0, 0.06301, 0.2159, 0.2623, 1.0, 0.06301, 0.2159, 0.2623, 1.0, 0.07421, 0.2623, 0.314, 1.0, 0.06301, 0.2159, 0.2623, 1.0, 0.06301, 0.2159, 0.2623, 1.0, 0.06301, 0.2159, 0.2623, 1.0, 0.06301, 0.2159, 0.2623, 1.0, 0.06301, 0.2159, 0.2623, 1.0, 0.07421, 0.2623, 0.314, 1.0, 0.07421, 0.2623, 0.314, 1.0, 0.06301, 0.2159, 0.2623, 1.0, 0.06301, 0.2159, 0.2623, 1.0, 0.1022, 0.3663, 0.4342, 1.0, 0.08438, 0.3005, 0.3564, 1.0, 0.09306, 0.3278, 0.3916, 1.0, 0.09306, 0.3278, 0.3916, 1.0, 0.08438, 0.3005, 0.3564, 1.0, 0.08866, 0.305, 0.3613, 1.0, 0.1022, 0.3663, 0.4342, 1.0, 0.06301, 0.2159, 0.2623, 1.0, 0.06301, 0.2159, 0.2623, 1.0, 0.06301, 0.2159, 0.2623, 1.0, 0.06301, 0.2159, 0.2623, 1.0, 0.06301, 0.2159, 0.2623, 1.0, 0.06301, 0.2159, 0.2623, 1.0, 0.06301, 0.2159, 0.2623, 1.0, 0.06301, 0.2159, 0.2623, 1.0, 0.1022, 0.3663, 0.4342, 1.0, 0.1022, 0.3663, 0.4342, 1.0, 0.09306, 0.3278, 0.3916, 1.0, 0.1022, 0.3663, 0.4342, 1.0, 0.1022, 0.3663, 0.4342, 1.0, 0.09306, 0.3278, 0.3916, 1.0, 0.1022, 0.3663, 0.4342, 1.0, 0.1022, 0.3663, 0.4342, 1.0, 0.1022, 0.3663, 0.4342, 1.0, 0.1022, 0.3663, 0.4342, 1.0, 0.1022, 0.3663, 0.4342, 1.0, 0.1022, 0.3663, 0.4342, 1.0, 0.06301, 0.2159, 0.2623, 1.0, 0.1022, 0.3663, 0.4342, 1.0, 0.1022, 0.3663, 0.4342, 1.0, 0.1022, 0.3663, 0.4342, 1.0, 0.1022, 0.3663, 0.4342, 1.0, 0.06301, 0.2159, 0.2623, 1.0, 0.1022, 0.3663, 0.4342, 1.0, 0.1022, 0.3663, 0.4342, 1.0, 0.1022, 0.3663, 0.4342, 1.0, 0.1022, 0.3663, 0.4342, 1.0, 0.06301, 0.2159, 0.2623, 1.0, 0.06301, 0.2159, 0.2623, 1.0, 0.06301, 0.2159, 0.2623, 1.0, 0.1022, 0.3663, 0.4342, 1.0, 0.1022, 0.3663, 0.4342, 1.0, 0.1022, 0.3663, 0.4342, 1.0, 0.0648, 0.2195, 0.2664, 1.0, 0.1022, 0.3663, 0.4342, 1.0, 0.09084, 0.3231, 0.3813, 1.0, 0.06301, 0.2159, 0.2623, 1.0, 0.0648, 0.2195, 0.2664, 1.0, 0.1022, 0.3663, 0.4342, 1.0, 0.1022, 0.3663, 0.4342, 1.0, 0.1022, 0.3663, 0.4342, 1.0, 0.0999, 0.3564, 0.4342, 1.0, 0.1022, 0.3663, 0.4342, 1.0, 0.1022, 0.3663, 0.4342, 1.0, 0.0999, 0.3564, 0.4342, 1.0, 0.1022, 0.3663, 0.4342, 1.0, 0.1022, 0.3663, 0.4342, 1.0, 0.08438, 0.2961, 0.3515, 1.0, 0.1022, 0.3663, 0.4342, 1.0, 0.0999, 0.3564, 0.4342, 1.0, 0.1022, 0.3663, 0.4342, 1.0, 0.0999, 0.3613, 0.4287, 1.0, 0.1022, 0.3663, 0.4342, 1.0, 0.0999, 0.3564, 0.4233, 1.0, 0.06301, 0.2195, 0.2664, 1.0, 0.07227, 0.2542, 0.305, 1.0, 0.06301, 0.2159, 0.2623, 1.0, 0.09084, 0.3231, 0.3813, 1.0, 0.1022, 0.3663, 0.4342, 1.0, 0.06301, 0.2159, 0.2623, 1.0, 0.06301, 0.2159, 0.2623, 1.0, 0.06301, 0.2159, 0.2623, 1.0, 0.06301, 0.2159, 0.2623, 1.0, 0.06301, 0.2159, 0.2623, 1.0, 0.08866, 0.305, 0.3613, 1.0, 0.08438, 0.3005, 0.3564, 1.0, 0.08022, 0.2789, 0.3372, 1.0, 0.06663, 0.227, 0.2747, 1.0, 0.06663, 0.227, 0.2747, 1.0, 0.08022, 0.2789, 0.3372, 1.0, 0.08022, 0.2831, 0.3372, 1.0, 0.1022, 0.3663, 0.4342, 1.0, 0.1022, 0.3663, 0.4342, 1.0, 0.1022, 0.3663, 0.4342, 1.0, 0.1022, 0.3663, 0.4342, 1.0, 0.1022, 0.3663, 0.4342, 1.0, 0.1022, 0.3663, 0.4342, 1.0, 0.1022, 0.3663, 0.4342, 1.0, 0.1022, 0.3663, 0.4342, 1.0, 0.1022, 0.3663, 0.4342, 1.0, 0.1022, 0.3663, 0.4342, 1.0, 0.07227, 0.2542, 0.305, 1.0, 0.06301, 0.2159, 0.2623, 1.0, 0.06301, 0.2159, 0.2623, 1.0, 0.07227, 0.2542, 0.305, 1.0, 0.06301, 0.2159, 0.2623, 1.0, 0.06301, 0.2159, 0.2623, 1.0, 0.1022, 0.3663, 0.4342, 1.0, 0.1022, 0.3663, 0.4342, 1.0, 0.0999, 0.3564, 0.4233, 1.0, 0.1022, 0.3663, 0.4342, 1.0, 0.06301, 0.2159, 0.2623, 1.0, 0.06301, 0.2159, 0.2623, 1.0, 0.06301, 0.2159, 0.2623, 1.0, 0.1022, 0.3663, 0.4342, 1.0, 0.1022, 0.3663, 0.4342, 1.0, 0.1022, 0.3663, 0.4342, 1.0, 0.1022, 0.3663, 0.4342, 1.0, 0.1022, 0.3663, 0.4342, 1.0, 0.08866, 0.305, 0.3613, 1.0, 0.06663, 0.227, 0.2747, 1.0, 0.1022, 0.3663, 0.4342, 1.0, 0.06301, 0.2159, 0.2623, 1.0, 0.06301, 0.2159, 0.2623, 1.0, 0.1022, 0.3663, 0.4342, 1.0, 0.1022, 0.3663, 0.4342, 1.0, 0.1022, 0.3663, 0.4342, 1.0, 0.1022, 0.3663, 0.4342, 1.0, 0.1022, 0.3663, 0.4342, 1.0, 0.08438, 0.3005, 0.3564, 1.0, 0.1022, 0.3663, 0.4342, 1.0, 0.0999, 0.3564, 0.4233, 1.0, 0.08022, 0.2789, 0.3372, 1.0, 0.08022, 0.2789, 0.3372, 1.0, 0.0999, 0.3564, 0.4233, 1.0, 0.07819, 0.2789, 0.3372, 1.0, 0.08022, 0.2831, 0.3372, 1.0, 0.1022, 0.3663, 0.4342, 1.0, 0.1022, 0.3663, 0.4342, 1.0, 0.1022, 0.3663, 0.4342, 1.0, 0.1022, 0.3663, 0.4342, 1.0, 0.06301, 0.2195, 0.2664, 1.0, 0.06301, 0.2159, 0.2623, 1.0, 0.1022, 0.3663, 0.4342, 1.0, 0.0999, 0.3613, 0.4287, 1.0, 0.0999, 0.3613, 0.4287, 1.0, 0.1022, 0.3663, 0.4342, 1.0, 0.1022, 0.3663, 0.4342, 1.0, 0.08438, 0.2918, 0.3467, 1.0, 0.1022, 0.3663, 0.4342, 1.0, 0.1022, 0.3663, 0.4342, 1.0, 0.1022, 0.3663, 0.4342, 1.0, 0.1022, 0.3663, 0.4342, 1.0, 0.1022, 0.3663, 0.4342, 1.0, 0.1022, 0.3663, 0.4342, 1.0, 0.1022, 0.3663, 0.4342, 1.0, 0.06301, 0.2159, 0.2623, 1.0, 0.0999, 0.3564, 0.4233, 1.0, 0.1022, 0.3663, 0.4342, 1.0, 0.1022, 0.3663, 0.4342, 1.0, 0.1022, 0.3663, 0.4342, 1.0, 0.1022, 0.3663, 0.4342, 1.0, 0.1022, 0.3663, 0.4342, 1.0, 0.1022, 0.3663, 0.4342, 1.0, 0.1022, 0.3663, 0.4342, 1.0, 0.06301, 0.2159, 0.2623, 1.0, 0.06848, 0.2346, 0.2831, 1.0, 0.06848, 0.2346, 0.2831, 1.0, 0.06301, 0.2159, 0.2623, 1.0, 0.06301, 0.2159, 0.2623, 1.0, 0.06301, 0.2159, 0.2623, 1.0, 0.06301, 0.2159, 0.2623, 1.0, 0.08866, 0.3185, 0.3763, 1.0, 0.08438, 0.2961, 0.3515, 1.0, 0.08438, 0.2961, 0.3515, 1.0, 0.08866, 0.3185, 0.3763, 1.0, 0.1022, 0.3663, 0.4342, 1.0, 0.1022, 0.3663, 0.4342, 1.0, 0.1022, 0.3663, 0.4342, 1.0, 0.1022, 0.3663, 0.4342, 1.0, 0.06848, 0.2346, 0.2831, 1.0, 0.07227, 0.2542, 0.305, 1.0, 0.07227, 0.2542, 0.305, 1.0, 0.06848, 0.2346, 0.2831, 1.0, 0.06301, 0.2159, 0.2623, 1.0, 0.06301, 0.2159, 0.2623, 1.0, 0.06301, 0.2159, 0.2623, 1.0, 0.08438, 0.2918, 0.3467, 1.0, 0.1022, 0.3663, 0.4342, 1.0, 0.1022, 0.3663, 0.4342, 1.0, 0.1022, 0.3663, 0.4342, 1.0, 0.1022, 0.3663, 0.4342, 1.0, 0.1022, 0.3663, 0.4342, 1.0, 0.07227, 0.2542, 0.305, 1.0, 0.1022, 0.3663, 0.4342, 1.0, 0.06663, 0.227, 0.2747, 1.0, 0.06301, 0.2159, 0.2623, 1.0, 0.06301, 0.2159, 0.2623, 1.0, 0.06301, 0.2159, 0.2623, 1.0, 0.06301, 0.2159, 0.2623, 1.0, 0.06301, 0.2159, 0.2623, 1.0, 0.06301, 0.2159, 0.2623, 1.0, 0.06301, 0.2159, 0.2623, 1.0, 0.06301, 0.2159, 0.2623, 1.0, 0.1022, 0.3663, 0.4342, 1.0, 0.08866, 0.3185, 0.3763, 1.0, 0.08866, 0.3185, 0.3763, 1.0, 0.1022, 0.3663, 0.4342, 1.0, 0.1022, 0.3663, 0.4342, 1.0, 0.1022, 0.3663, 0.4342, 1.0, 0.1022, 0.3663, 0.4342, 1.0, 0.1022, 0.3663, 0.4342, 1.0, 0.1022, 0.3663, 0.4342, 1.0, 0.1022, 0.3663, 0.4342, 1.0, 0.1022, 0.3663, 0.4342, 1.0, 0.1022, 0.3663, 0.4342, 1.0, 0.02315, 0.04231, 0.1779, 1.0, 0.08228, 0.2789, 0.3467, 1.0, 0.1022, 0.3663, 0.4342, 1.0, 0.02315, 0.04231, 0.1779, 1.0, 0.02217, 0.03955, 0.1746, 1.0, 0.06301, 0.2159, 0.2623, 1.0, 0.08228, 0.2789, 0.3467, 1.0, 0.02217, 0.03955, 0.1746, 1.0, 0.02624, 0.05951, 0.1845, 1.0, 0.0648, 0.2195, 0.2664, 1.0, 0.06301, 0.2159, 0.2623, 1.0, 0.02624, 0.05951, 0.1845, 1.0, 0.06301, 0.2122, 0.2664, 1.0, 0.1022, 0.3663, 0.4342, 1.0, 0.0648, 0.2195, 0.2664, 1.0, 0.06301, 0.2122, 0.2664, 1.0, 0.1022, 0.3663, 0.4342, 1.0, 0.1022, 0.3663, 0.4342, 1.0, 0.1022, 0.3564, 0.4342, 1.0, 0.1022, 0.3564, 0.4342, 1.0, 0.1022, 0.3663, 0.4342, 1.0, 0.08438, 0.1812, 0.4233, 1.0, 0.09306, 0.2582, 0.4342, 1.0, 0.08228, 0.1714, 0.4125, 1.0, 0.0865, 0.1845, 0.4342, 1.0, 0.06848, 0.147, 0.3613, 1.0, 0.08438, 0.1812, 0.4233, 1.0, 0.0865, 0.1845, 0.4342, 1.0, 0.0865, 0.1845, 0.4342, 1.0, 0.08438, 0.1714, 0.4125, 1.0, 0.06848, 0.147, 0.3613, 1.0, 0.0865, 0.1845, 0.4342, 1.0, 0.0865, 0.1845, 0.4342, 1.0, 0.1022, 0.3613, 0.4342, 1.0, 0.08438, 0.1714, 0.4125, 1.0, 0.0865, 0.1845, 0.4342, 1.0, 0.09084, 0.2542, 0.4342, 1.0, 0.1022, 0.3663, 0.4342, 1.0, 0.1022, 0.3613, 0.4342, 1.0, 0.09084, 0.2542, 0.4342, 1.0, 0.1022, 0.3663, 0.4342, 1.0, 0.09306, 0.2582, 0.4342, 1.0, 0.08228, 0.1779, 0.4125, 1.0, 0.02732, 0.05127, 0.1946, 1.0, 0.08228, 0.1714, 0.4125, 1.0, 0.05781, 0.1195, 0.3185, 1.0, 0.02315, 0.04231, 0.1812, 1.0, 0.02315, 0.04231, 0.1779, 1.0, 0.02519, 0.04971, 0.1812, 1.0, 0.06301, 0.2159, 0.2664, 1.0, 0.05781, 0.1195, 0.3185, 1.0, 0.02519, 0.04971, 0.1812, 1.0, 0.06301, 0.2159, 0.2623, 1.0, 0.0648, 0.2122, 0.2664, 1.0, 0.06301, 0.2159, 0.2664, 1.0, 0.06301, 0.2159, 0.2623, 1.0, 0.06301, 0.2159, 0.2623, 1.0, 0.07619, 0.1981, 0.3712, 1.0, 0.0648, 0.2122, 0.2664, 1.0, 0.06301, 0.2159, 0.2623, 1.0, 0.0648, 0.2122, 0.2705, 1.0, 0.1022, 0.3663, 0.4342, 1.0, 0.07619, 0.1981, 0.3712, 1.0, 0.0648, 0.2122, 0.2705, 1.0, 0.1022, 0.3613, 0.4342, 1.0, 0.02315, 0.04231, 0.1812, 1.0, 0.02217, 0.03955, 0.1746, 1.0, 0.0865, 0.1812, 0.4287, 1.0, 0.02315, 0.04231, 0.1779, 1.0, 0.1022, 0.3663, 0.4342, 1.0, 0.1022, 0.3663, 0.4342, 1.0, 0.1022, 0.3663, 0.4342, 1.0, 0.1022, 0.3663, 0.4342, 1.0, 0.07819, 0.162, 0.3916, 1.0, 0.0865, 0.1812, 0.4287, 1.0, 0.04667, 0.0999, 0.2664, 1.0, 0.0865, 0.1845, 0.4342, 1.0, 0.04519, 0.1413, 0.227, 1.0, 0.07819, 0.162, 0.3916, 1.0, 0.0865, 0.1845, 0.4342, 1.0, 0.08438, 0.1779, 0.4233, 1.0, 0.0382, 0.0865, 0.227, 1.0, 0.04519, 0.1413, 0.227, 1.0, 0.08438, 0.1779, 0.4233, 1.0, 0.06301, 0.2159, 0.2623, 1.0, 0.0865, 0.1845, 0.4342, 1.0, 0.0382, 0.0865, 0.227, 1.0, 0.06301, 0.2159, 0.2623, 1.0, 0.06663, 0.2122, 0.2874, 1.0, 0.0999, 0.3564, 0.4342, 1.0, 0.0865, 0.1845, 0.4342, 1.0, 0.06663, 0.2122, 0.2874, 1.0, 0.1022, 0.3663, 0.4342, 1.0, 0.0865, 0.1812, 0.4287, 1.0, 0.0865, 0.1845, 0.4342, 1.0, 0.03071, 0.06301, 0.2051, 1.0, 0.04667, 0.0999, 0.2664, 1.0, 0.08022, 0.1683, 0.4072, 1.0, 0.02217, 0.03955, 0.1746, 1.0, 0.07227, 0.2346, 0.3419, 1.0, 0.0865, 0.1845, 0.4342, 1.0, 0.0648, 0.1356, 0.3467, 1.0, 0.08022, 0.1683, 0.4072, 1.0, 0.0865, 0.1845, 0.4342, 1.0, 0.03689, 0.07227, 0.2346, 1.0, 0.04519, 0.1144, 0.2423, 1.0, 0.0648, 0.1356, 0.3467, 1.0, 0.03689, 0.07227, 0.2346, 1.0, 0.03071, 0.05951, 0.2086, 1.0, 0.0648, 0.2195, 0.2705, 1.0, 0.04519, 0.1144, 0.2423, 1.0, 0.03071, 0.05951, 0.2086, 1.0, 0.07619, 0.1683, 0.3916, 1.0, 0.1022, 0.3663, 0.4342, 1.0, 0.0648, 0.2195, 0.2705, 1.0, 0.07619, 0.1683, 0.3916, 1.0, 0.1022, 0.3663, 0.4342, 1.0, 0.02217, 0.03955, 0.1746, 1.0, 0.02217, 0.03955, 0.1746, 1.0, 0.1022, 0.3663, 0.4342, 1.0, 0.07227, 0.2346, 0.3419, 1.0, 0.06301, 0.2159, 0.2623, 1.0, 0.0865, 0.1946, 0.4342, 1.0, 0.0865, 0.1845, 0.4342, 1.0, 0.06301, 0.2159, 0.2623, 1.0, 0.06301, 0.2122, 0.2664, 1.0, 0.06301, 0.2159, 0.2623, 1.0, 0.06301, 0.2159, 0.2623, 1.0, 0.06301, 0.2159, 0.2623, 1.0, 0.04092, 0.08866, 0.2346, 1.0, 0.06301, 0.2122, 0.2664, 1.0, 0.06301, 0.2159, 0.2623, 1.0, 0.06301, 0.2159, 0.2623, 1.0, 0.08438, 0.2086, 0.4287, 1.0, 0.04092, 0.08866, 0.2346, 1.0, 0.06301, 0.2159, 0.2623, 1.0, 0.06301, 0.2159, 0.2623, 1.0, 0.1022, 0.3663, 0.4342, 1.0, 0.08438, 0.2086, 0.4287, 1.0, 0.06301, 0.2159, 0.2623, 1.0, 0.0999, 0.3564, 0.4233, 1.0, 0.0865, 0.1946, 0.4342, 1.0, 0.09306, 0.2462, 0.4342, 1.0, 0.08866, 0.2051, 0.4342, 1.0, 0.0865, 0.1845, 0.4342, 1.0, 0.06301, 0.2159, 0.2623, 1.0, 0.02217, 0.03955, 0.1746, 1.0, 0.02315, 0.04231, 0.1779, 1.0, 0.0999, 0.3467, 0.4179, 1.0, 0.06301, 0.2159, 0.2623, 1.0, 0.06301, 0.2159, 0.2623, 1.0, 0.0999, 0.3467, 0.4179, 1.0, 0.02217, 0.03955, 0.1746, 1.0, 0.06301, 0.2159, 0.2623, 1.0, 0.06301, 0.2159, 0.2623, 1.0, 0.02217, 0.03955, 0.1746, 1.0, 0.05448, 0.1779, 0.2462, 1.0, 0.07819, 0.227, 0.3564, 1.0, 0.06301, 0.2159, 0.2623, 1.0, 0.05448, 0.1779, 0.2462, 1.0, 0.06663, 0.2195, 0.2831, 1.0, 0.1022, 0.3663, 0.4342, 1.0, 0.07819, 0.227, 0.3564, 1.0, 0.06663, 0.2195, 0.2831, 1.0, 0.1022, 0.3663, 0.4342, 1.0, 0.02217, 0.03955, 0.1746, 1.0, 0.02217, 0.03955, 0.1746, 1.0, 0.03434, 0.08022, 0.2122, 1.0, 0.02315, 0.04231, 0.1779, 1.0, 0.1022, 0.3613, 0.4342, 1.0, 0.1022, 0.3663, 0.4342, 1.0, 0.1022, 0.3663, 0.4342, 1.0, 0.09531, 0.3325, 0.4125, 1.0, 0.08438, 0.2122, 0.4072, 1.0, 0.1022, 0.3613, 0.4342, 1.0, 0.09531, 0.3325, 0.4125, 1.0, 0.04971, 0.1022, 0.2789, 1.0, 0.0865, 0.1845, 0.4342, 1.0, 0.08438, 0.2122, 0.4072, 1.0, 0.04971, 0.1022, 0.2789, 1.0, 0.07227, 0.1529, 0.3763, 1.0, 0.0865, 0.2051, 0.4342, 1.0, 0.0865, 0.1845, 0.4342, 1.0, 0.07227, 0.1529, 0.3763, 1.0, 0.09084, 0.2346, 0.4342, 1.0, 0.1022, 0.3663, 0.4342, 1.0, 0.09531, 0.2918, 0.4342, 1.0, 0.09759, 0.3185, 0.4342, 1.0, 0.1022, 0.3663, 0.4342, 1.0, 0.1022, 0.3663, 0.4342, 1.0, 0.09084, 0.2346, 0.4342, 1.0, 0.08866, 0.2747, 0.4125, 1.0, 0.1022, 0.3663, 0.4342, 1.0, 0.07036, 0.1441, 0.3613, 1.0, 0.02217, 0.03955, 0.1746, 1.0, 0.0999, 0.3278, 0.4342, 1.0, 0.09084, 0.2384, 0.4342, 1.0, 0.0865, 0.1812, 0.4287, 1.0, 0.07036, 0.1441, 0.3613, 1.0, 0.09084, 0.2384, 0.4342, 1.0, 0.0865, 0.1845, 0.4342, 1.0, 0.08228, 0.1912, 0.3916, 1.0, 0.0865, 0.1812, 0.4287, 1.0, 0.0865, 0.1845, 0.4342, 1.0, 0.0865, 0.1845, 0.4342, 1.0, 0.0865, 0.1878, 0.4287, 1.0, 0.08228, 0.1912, 0.3916, 1.0, 0.0865, 0.1845, 0.4342, 1.0, 0.08866, 0.1981, 0.4342, 1.0, 0.1022, 0.3663, 0.4342, 1.0, 0.0865, 0.1878, 0.4287, 1.0, 0.08866, 0.1981, 0.4342, 1.0, 0.1022, 0.3663, 0.4342, 1.0, 0.02217, 0.03955, 0.1746, 1.0, 0.02217, 0.03955, 0.1746, 1.0, 0.09084, 0.2384, 0.4342, 1.0, 0.0999, 0.3278, 0.4342, 1.0, 0.07227, 0.1529, 0.3763, 1.0, 0.0865, 0.1845, 0.4342, 1.0, 0.02217, 0.03955, 0.1746, 1.0, 0.02217, 0.03955, 0.1746, 1.0, 0.07819, 0.1946, 0.3663, 1.0, 0.07227, 0.1529, 0.3763, 1.0, 0.02217, 0.03955, 0.1746, 1.0, 0.05613, 0.1878, 0.2502, 1.0, 0.0865, 0.1845, 0.4287, 1.0, 0.07819, 0.1946, 0.3663, 1.0, 0.05613, 0.1878, 0.2502, 1.0, 0.06301, 0.2159, 0.2623, 1.0, 0.09306, 0.2582, 0.4342, 1.0, 0.0865, 0.1845, 0.4287, 1.0, 0.06301, 0.2159, 0.2623, 1.0, 0.06301, 0.2159, 0.2623, 1.0, 0.1022, 0.3663, 0.4342, 1.0, 0.09306, 0.2582, 0.4342, 1.0, 0.06301, 0.2159, 0.2623, 1.0, 0.1022, 0.3663, 0.4342, 1.0, 0.0865, 0.1845, 0.4342, 1.0, 0.08866, 0.1845, 0.4342, 1.0, 0.02217, 0.03955, 0.1746, 1.0, 0.02217, 0.03955, 0.1746, 1.0, 0.0999, 0.3564, 0.4342, 1.0, 0.1022, 0.3663, 0.4342, 1.0, 0.1022, 0.3663, 0.4342, 1.0, 0.1022, 0.3663, 0.4342, 1.0, 0.04231, 0.08228, 0.2542, 1.0, 0.02217, 0.03955, 0.1746, 1.0, 0.0865, 0.1845, 0.4342, 1.0, 0.08438, 0.1812, 0.4287, 1.0, 0.05951, 0.1981, 0.2542, 1.0, 0.04231, 0.08228, 0.2542, 1.0, 0.08438, 0.1812, 0.4287, 1.0, 0.08228, 0.1746, 0.4125, 1.0, 0.04817, 0.1441, 0.2384, 1.0, 0.05951, 0.1981, 0.2542, 1.0, 0.08228, 0.1746, 0.4125, 1.0, 0.08866, 0.1878, 0.4342, 1.0, 0.08438, 0.1912, 0.4287, 1.0, 0.04817, 0.1441, 0.2384, 1.0, 0.08866, 0.1878, 0.4342, 1.0, 0.09084, 0.2195, 0.4342, 1.0, 0.0999, 0.3564, 0.4342, 1.0, 0.08438, 0.1912, 0.4287, 1.0, 0.09084, 0.2195, 0.4342, 1.0, 0.1022, 0.3663, 0.4342, 1.0, 0.02217, 0.03955, 0.1746, 1.0, 0.02217, 0.03955, 0.1746, 1.0, 0.09084, 0.1912, 0.4397, 1.0, 0.0865, 0.1845, 0.4342, 1.0, 0.05286, 0.15, 0.2831, 1.0, 0.0999, 0.3325, 0.4342, 1.0, 0.08228, 0.1779, 0.4179, 1.0, 0.06125, 0.1441, 0.3185, 1.0, 0.02217, 0.03955, 0.1746, 1.0, 0.05286, 0.15, 0.2831, 1.0, 0.06125, 0.1441, 0.3185, 1.0, 0.04519, 0.1356, 0.2232, 1.0, 0.02519, 0.04519, 0.1845, 1.0, 0.02217, 0.03955, 0.1746, 1.0, 0.04519, 0.1356, 0.2232, 1.0, 0.06301, 0.2159, 0.2623, 1.0, 0.08866, 0.2747, 0.4125, 1.0, 0.02519, 0.04519, 0.1845, 1.0, 0.06301, 0.2159, 0.2623, 1.0, 0.06301, 0.2159, 0.2623, 1.0, 0.1022, 0.3663, 0.4342, 1.0, 0.08866, 0.2747, 0.4125, 1.0, 0.06301, 0.2159, 0.2623, 1.0, 0.1022, 0.3613, 0.4287, 1.0, 0.0999, 0.3325, 0.4342, 1.0, 0.09306, 0.2664, 0.4342, 1.0, 0.08228, 0.1683, 0.402, 1.0, 0.08228, 0.1779, 0.4179, 1.0, 0.1022, 0.3663, 0.4342, 1.0, 0.1022, 0.3663, 0.4342, 1.0, 0.1022, 0.3663, 0.4342, 1.0, 0.1022, 0.3663, 0.4342, 1.0])
me_cylinder.update()

# ---- objects
ob_cylinder = bpy.data.objects.new('Cylinder', me_cylinder)

# ---- transforms, parenting, visibility, modifiers, constraints
ob_cylinder.location = (0.0, 0.0, 0.0)

# ---- collection membership
col_collection.objects.link(ob_cylinder)

# ---- scene / render settings (as saved in the file)
scene.frame_start = 1; scene.frame_end = 250; scene.frame_set(1)
scene.render.engine = 'BLENDER_EEVEE_NEXT'
scene.cycles.sampling_pattern = 'TABULATED_SOBOL'
scene.cycles.use_light_tree = False
scene.view_settings.view_transform = 'Filmic'
bpy.context.view_layer.update()

# ---- added for rendering (the .blend has no active camera and no usable light): camera, sun
cam_auto = bpy.data.cameras.new('AutoCamera')
cam_auto.lens = 50.0
cam_auto.sensor_width = 36.0
cam_auto.clip_end = 1000.0
ob_auto_camera = bpy.data.objects.new('AutoCamera', cam_auto)
scene.collection.objects.link(ob_auto_camera)
ob_auto_camera.location = (3.50598, -4.18706, 2.85519)
ob_auto_camera.rotation_euler = (1.09748, -7.21219e-08, 0.694738)
scene.camera = ob_auto_camera
light_auto_sun = bpy.data.lights.new('AutoSun', 'SUN')
light_auto_sun.energy = 3.0
light_auto_sun.angle = 0.0523599
ob_auto_sun = bpy.data.objects.new('AutoSun', light_auto_sun)
scene.collection.objects.link(ob_auto_sun)
ob_auto_sun.rotation_euler = (0.872665, 0.174533, 0.523599)
bpy.context.view_layer.update()
